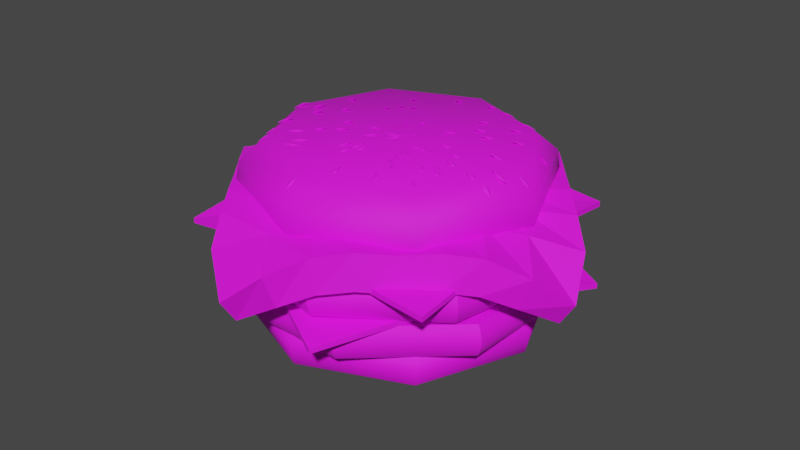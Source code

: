 # Source: food-burger.blend  (saved by Blender 4.1.23; exported with 4.5.12 LTS)
import bpy
from mathutils import Matrix  # noqa: F401  (used for matrix-valued properties, if any)

bpy.ops.wm.read_factory_settings(use_empty=True)
scene = bpy.context.scene
scene.name = 'Scene'

# ---- collections
col_collection = bpy.data.collections.new('Collection'); scene.collection.children.link(col_collection)

# ---- images (referenced by path relative to the original .blend; pixels are not part of the script)
import os
ASSET_DIR = os.environ.get("B2B_ASSET_DIR", "")  # directory of the original .blend (textures are referenced by path, not embedded)
HERE = os.path.dirname(os.path.abspath(__file__))  # packed textures are extracted next to this script under _unpacked/

def load_image(name, relpath, width, height, colorspace="sRGB"):
    """Load a texture the original file referenced (path relative to the .blend, or extracted next to this script)."""
    p = next((c for c in (os.path.join(HERE, relpath), os.path.join(ASSET_DIR, relpath)) if relpath and os.path.exists(c)), "")
    if p:
        img = bpy.data.images.load(p, check_existing=True)
        img.name = name
    else:  # same state as the original file: an image datablock whose file is absent (Cycles renders it pink)
        img = bpy.data.images.new(name, width, height)
        img.source = "FILE"
        img.filepath = "//" + (relpath or name)
    img.colorspace_settings.name = colorspace
    return img
img_palette_psd = load_image('palette.psd', 'palette.psd', 1024, 1024, 'sRGB')

# ---- materials (node trees are filled in below, after node groups)
mat_pixelfoodassetscolor = bpy.data.materials.new('PixelFoodAssetsColor')
mat_pixelfoodassetscolor.use_transparent_shadow = False

# ---- node groups
ng_auto_smooth = bpy.data.node_groups.new('Auto Smooth', 'GeometryNodeTree')
_s = ng_auto_smooth.interface.new_socket(name='Geometry', in_out='OUTPUT', socket_type='NodeSocketGeometry')
_s = ng_auto_smooth.interface.new_socket(name='Geometry', in_out='INPUT', socket_type='NodeSocketGeometry')
_s = ng_auto_smooth.interface.new_socket(name='Angle', in_out='INPUT', socket_type='NodeSocketFloat')
_s.subtype = 'ANGLE'
_s.min_value = 0.0
_s.max_value = 3.142
ng_auto_smooth.is_modifier = True
_N = ng_auto_smooth.nodes; _L = ng_auto_smooth.links
n0 = _N.new('NodeGroupOutput'); n0.name = 'Group Output'; n0.location = (480, -100)
n1 = _N.new('NodeGroupInput'); n1.name = 'Group Input'; n1.location = (-420, -300)
n2 = _N.new('NodeGroupInput'); n2.name = 'Group Input.001'; n2.location = (-60, -100)
n3 = _N.new('GeometryNodeSetShadeSmooth'); n3.name = 'Set Shade Smooth'; n3.location = (120, -100)
n3.domain = 'EDGE'
n4 = _N.new('GeometryNodeSetShadeSmooth'); n4.name = 'Set Shade Smooth.001'; n4.location = (300, -100)
n5 = _N.new('GeometryNodeInputMeshEdgeAngle'); n5.name = 'Edge Angle'; n5.location = (-420, -220)
n6 = _N.new('GeometryNodeInputEdgeSmooth'); n6.name = 'Is Edge Smooth'; n6.location = (-60, -160)
n7 = _N.new('GeometryNodeInputShadeSmooth'); n7.name = 'Is Face Smooth'; n7.location = (-240, -340)
n8 = _N.new('FunctionNodeBooleanMath'); n8.name = 'Boolean Math'; n8.location = (-60, -220)
n9 = _N.new('FunctionNodeCompare'); n9.name = 'Compare'; n9.location = (-240, -180)
n9.operation = 'LESS_EQUAL'
_L.new(n5.outputs[0], n9.inputs[0])
_L.new(n4.outputs[0], n0.inputs[0])
_L.new(n1.outputs[1], n9.inputs[1])
_L.new(n9.outputs[0], n8.inputs[0])
_L.new(n7.outputs[0], n8.inputs[1])
_L.new(n2.outputs[0], n3.inputs[0])
_L.new(n6.outputs[0], n3.inputs[1])
_L.new(n3.outputs[0], n4.inputs[0])
_L.new(n8.outputs[0], n3.inputs[2])
n0.is_active_output = True

# ---- material node trees
mat_pixelfoodassetscolor.use_nodes = True; mat_pixelfoodassetscolor.node_tree.nodes.clear()
_N = mat_pixelfoodassetscolor.node_tree.nodes; _L = mat_pixelfoodassetscolor.node_tree.links
n0 = _N.new('ShaderNodeBsdfPrincipled'); n0.name = 'Principled BSDF'; n0.location = (10, 300)
n0.inputs[2].default_value = 0.7694
n0.inputs[3].default_value = 1.45
n1 = _N.new('ShaderNodeOutputMaterial'); n1.name = 'Material Output'; n1.location = (300, 300)
n2 = _N.new('ShaderNodeTexImage'); n2.name = 'Image Texture'; n2.location = (-280, 280)
n2.image = img_palette_psd
_L.new(n0.outputs[0], n1.inputs[0])
_L.new(n2.outputs[0], n0.inputs[0])
n1.is_active_output = True

# ---- world
world_world = bpy.data.worlds.new('World'); scene.world = world_world
world_world.use_nodes = True; world_world.node_tree.nodes.clear()
_N = world_world.node_tree.nodes; _L = world_world.node_tree.links
n0 = _N.new('ShaderNodeOutputWorld'); n0.name = 'World Output'; n0.location = (300, 300)
n1 = _N.new('ShaderNodeBackground'); n1.name = 'Background'; n1.location = (10, 300)
n1.inputs[0].default_value = (0.05088, 0.05088, 0.05088, 1.0)
_L.new(n1.outputs[0], n0.inputs[0])
n0.is_active_output = True
world_world.color = (0.05088, 0.05088, 0.05088)
world_world.use_sun_shadow = False
world_world.sun_shadow_jitter_overblur = 0.0

# ---- meshes
me_cylinder_002 = bpy.data.meshes.new('Cylinder.002')
me_cylinder_002.from_pydata([(2.691e-09, 0.6967, -0.06967), (2.691e-09, 0.6967, 0.06967), (0.4926, 0.4926, -0.06967), (0.4926, 0.4926, 0.06967), (0.6967, -3.341e-09, -0.06967), (0.6967, -3.341e-09, 0.06967), (0.4926, -0.4926, -0.06967), (0.4926, -0.4926, 0.06967), (2.691e-09, -0.6967, -0.06967), (2.691e-09, -0.6967, 0.06967), (-0.4926, -0.4926, -0.06967), (-0.4926, -0.4926, 0.06967), (-0.6967, -3.341e-09, -0.06967), (-0.6967, -3.341e-09, 0.06967), (-0.4926, 0.4926, -0.06967), (-0.4926, 0.4926, 0.06967), (2.728e-09, 0.7109, 0.04872), (2.728e-09, 0.7109, -0.04872), (2.794e-09, 0.723, 0.01783), (2.794e-09, 0.723, -0.01783), (0.5027, 0.5027, -0.04872), (0.5027, 0.5027, 0.04872), (0.5112, 0.5112, -0.01783), (0.5112, 0.5112, 0.01783), (0.7109, -3.408e-09, -0.04872), (0.7109, -3.408e-09, 0.04872), (0.723, -3.26e-09, -0.01783), (0.723, -3.26e-09, 0.01783), (0.5027, -0.5027, -0.04872), (0.5027, -0.5027, 0.04872), (0.5112, -0.5112, -0.01783), (0.5112, -0.5112, 0.01783), (2.728e-09, -0.7109, -0.04872), (2.728e-09, -0.7109, 0.04872), (2.794e-09, -0.723, -0.01783), (2.794e-09, -0.723, 0.01783), (-0.5027, -0.5027, -0.04872), (-0.5027, -0.5027, 0.04872), (-0.5112, -0.5112, -0.01783), (-0.5112, -0.5112, 0.01783), (-0.7109, -3.408e-09, -0.04872), (-0.7109, -3.408e-09, 0.04872), (-0.723, -3.26e-09, -0.01783), (-0.723, -3.26e-09, 0.01783), (-0.5027, 0.5027, -0.04872), (-0.5027, 0.5027, 0.04872), (-0.5112, 0.5112, -0.01783), (-0.5112, 0.5112, 0.01783)], [], [(14, 44, 17, 0), (4, 24, 28, 6), (6, 28, 32, 8), (8, 32, 36, 10), (10, 36, 40, 12), (12, 40, 44, 14), (3, 1, 15, 13, 11, 9, 7, 5), (0, 17, 20, 2), (0, 2, 4, 6, 8, 10, 12, 14), (2, 20, 24, 4), (41, 13, 15, 45), (37, 11, 13, 41), (33, 9, 11, 37), (29, 7, 9, 33), (25, 5, 7, 29), (21, 3, 5, 25), (16, 1, 3, 21), (45, 16, 18, 47), (47, 18, 19, 46), (46, 19, 17, 44), (41, 45, 47, 43), (43, 47, 46, 42), (42, 46, 44, 40), (37, 41, 43, 39), (39, 43, 42, 38), (38, 42, 40, 36), (33, 37, 39, 35), (35, 39, 38, 34), (34, 38, 36, 32), (29, 33, 35, 31), (31, 35, 34, 30), (30, 34, 32, 28), (25, 29, 31, 27), (27, 31, 30, 26), (26, 30, 28, 24), (21, 25, 27, 23), (23, 27, 26, 22), (22, 26, 24, 20), (16, 21, 23, 18), (18, 23, 22, 19), (19, 22, 20, 17), (45, 15, 1, 16)])
me_cylinder_002.polygons.foreach_set('use_smooth', [True] * 42)
_uv = me_cylinder_002.uv_layers.new(name='UVMap')
_uv.uv.foreach_set('vector', [0.04086, 0.9586, 0.04213, 0.9586, 0.04213, 0.9607, 0.04086, 0.9607, 0.04086, 0.948, 0.04213, 0.948, 0.04213, 0.9501, 0.04086, 0.9501, 0.04086, 0.9501, 0.04213, 0.9501, 0.04213, 0.9522, 0.04086, 0.9522, 0.04086, 0.9522, 0.04213, 0.9522, 0.04213, 0.9543, 0.04086, 0.9543, 0.04086, 0.9543, 0.04213, 0.9543, 0.04213, 0.9565, 0.04086, 0.9565, 0.04086, 0.9565, 0.04213, 0.9565, 0.04213, 0.9586, 0.04086, 0.9586, 0.0515, 0.9438, 0.05461, 0.9438, 0.0568, 0.946, 0.0568, 0.9491, 0.05461, 0.9513, 0.0515, 0.9513, 0.04931, 0.9491, 0.04931, 0.946, 0.04086, 0.9438, 0.04213, 0.9438, 0.04213, 0.9459, 0.04086, 0.9459, 0.05461, 0.9513, 0.0515, 0.9513, 0.04931, 0.9535, 0.04931, 0.9566, 0.0515, 0.9588, 0.05461, 0.9588, 0.0568, 0.9566, 0.0568, 0.9535, 0.04086, 0.9459, 0.04213, 0.9459, 0.04213, 0.948, 0.04086, 0.948, 0.04804, 0.9565, 0.04931, 0.9565, 0.04931, 0.9586, 0.04804, 0.9586, 0.04804, 0.9543, 0.04931, 0.9543, 0.04931, 0.9565, 0.04804, 0.9565, 0.04804, 0.9522, 0.04931, 0.9522, 0.04931, 0.9543, 0.04804, 0.9543, 0.04804, 0.9501, 0.04931, 0.9501, 0.04931, 0.9522, 0.04804, 0.9522, 0.04804, 0.948, 0.04931, 0.948, 0.04931, 0.9501, 0.04804, 0.9501, 0.04804, 0.9459, 0.04931, 0.9459, 0.04931, 0.948, 0.04804, 0.948, 0.04804, 0.9438, 0.04931, 0.9438, 0.04931, 0.9459, 0.04804, 0.9459, 0.04804, 0.9586, 0.04804, 0.9607, 0.04639, 0.9607, 0.04639, 0.9586, 0.04639, 0.9586, 0.04639, 0.9607, 0.04378, 0.9607, 0.04378, 0.9586, 0.04378, 0.9586, 0.04378, 0.9607, 0.04213, 0.9607, 0.04213, 0.9586, 0.04804, 0.9565, 0.04804, 0.9586, 0.04639, 0.9586, 0.04639, 0.9565, 0.04639, 0.9565, 0.04639, 0.9586, 0.04378, 0.9586, 0.04378, 0.9565, 0.04378, 0.9565, 0.04378, 0.9586, 0.04213, 0.9586, 0.04213, 0.9565, 0.04804, 0.9543, 0.04804, 0.9565, 0.04639, 0.9565, 0.04639, 0.9543, 0.04639, 0.9543, 0.04639, 0.9565, 0.04378, 0.9565, 0.04378, 0.9543, 0.04378, 0.9543, 0.04378, 0.9565, 0.04213, 0.9565, 0.04213, 0.9543, 0.04804, 0.9522, 0.04804, 0.9543, 0.04639, 0.9543, 0.04639, 0.9522, 0.04639, 0.9522, 0.04639, 0.9543, 0.04378, 0.9543, 0.04378, 0.9522, 0.04378, 0.9522, 0.04378, 0.9543, 0.04213, 0.9543, 0.04213, 0.9522, 0.04804, 0.9501, 0.04804, 0.9522, 0.04639, 0.9522, 0.04639, 0.9501, 0.04639, 0.9501, 0.04639, 0.9522, 0.04378, 0.9522, 0.04378, 0.9501, 0.04378, 0.9501, 0.04378, 0.9522, 0.04213, 0.9522, 0.04213, 0.9501, 0.04804, 0.948, 0.04804, 0.9501, 0.04639, 0.9501, 0.04639, 0.948, 0.04639, 0.948, 0.04639, 0.9501, 0.04378, 0.9501, 0.04378, 0.948, 0.04378, 0.948, 0.04378, 0.9501, 0.04213, 0.9501, 0.04213, 0.948, 0.04804, 0.9459, 0.04804, 0.948, 0.04639, 0.948, 0.04639, 0.9459, 0.04639, 0.9459, 0.04639, 0.948, 0.04378, 0.948, 0.04378, 0.9459, 0.04378, 0.9459, 0.04378, 0.948, 0.04213, 0.948, 0.04213, 0.9459, 0.04804, 0.9438, 0.04804, 0.9459, 0.04639, 0.9459, 0.04639, 0.9438, 0.04639, 0.9438, 0.04639, 0.9459, 0.04378, 0.9459, 0.04378, 0.9438, 0.04378, 0.9438, 0.04378, 0.9459, 0.04213, 0.9459, 0.04213, 0.9438, 0.04804, 0.9586, 0.04931, 0.9586, 0.04931, 0.9607, 0.04804, 0.9607])
me_cylinder_002.materials.append(mat_pixelfoodassetscolor)
me_cylinder_002.update()
me_cylinder_003 = bpy.data.meshes.new('Cylinder.003')
me_cylinder_003.from_pydata([(2.691e-09, 0.6967, -0.06967), (2.691e-09, 0.6967, 0.06967), (0.4926, 0.4926, -0.06967), (0.4926, 0.4926, 0.06967), (0.6967, -3.341e-09, -0.06967), (0.6967, -3.341e-09, 0.06967), (0.4926, -0.4926, -0.06967), (0.4926, -0.4926, 0.06967), (2.691e-09, -0.6967, -0.06967), (2.691e-09, -0.6967, 0.06967), (-0.4926, -0.4926, -0.06967), (-0.4926, -0.4926, 0.06967), (-0.6967, -3.341e-09, -0.06967), (-0.6967, -3.341e-09, 0.06967), (-0.4926, 0.4926, -0.06967), (-0.4926, 0.4926, 0.06967), (2.728e-09, 0.7109, 0.04872), (2.728e-09, 0.7109, -0.04872), (2.794e-09, 0.723, 0.01783), (2.794e-09, 0.723, -0.01783), (0.5027, 0.5027, -0.04872), (0.5027, 0.5027, 0.04872), (0.5112, 0.5112, -0.01783), (0.5112, 0.5112, 0.01783), (0.7109, -3.408e-09, -0.04872), (0.7109, -3.408e-09, 0.04872), (0.723, -3.26e-09, -0.01783), (0.723, -3.26e-09, 0.01783), (0.5027, -0.5027, -0.04872), (0.5027, -0.5027, 0.04872), (0.5112, -0.5112, -0.01783), (0.5112, -0.5112, 0.01783), (2.728e-09, -0.7109, -0.04872), (2.728e-09, -0.7109, 0.04872), (2.794e-09, -0.723, -0.01783), (2.794e-09, -0.723, 0.01783), (-0.5027, -0.5027, -0.04872), (-0.5027, -0.5027, 0.04872), (-0.5112, -0.5112, -0.01783), (-0.5112, -0.5112, 0.01783), (-0.7109, -3.408e-09, -0.04872), (-0.7109, -3.408e-09, 0.04872), (-0.723, -3.26e-09, -0.01783), (-0.723, -3.26e-09, 0.01783), (-0.5027, 0.5027, -0.04872), (-0.5027, 0.5027, 0.04872), (-0.5112, 0.5112, -0.01783), (-0.5112, 0.5112, 0.01783)], [], [(14, 44, 17, 0), (4, 24, 28, 6), (6, 28, 32, 8), (8, 32, 36, 10), (10, 36, 40, 12), (12, 40, 44, 14), (3, 1, 15, 13, 11, 9, 7, 5), (0, 17, 20, 2), (0, 2, 4, 6, 8, 10, 12, 14), (2, 20, 24, 4), (41, 13, 15, 45), (37, 11, 13, 41), (33, 9, 11, 37), (29, 7, 9, 33), (25, 5, 7, 29), (21, 3, 5, 25), (16, 1, 3, 21), (45, 16, 18, 47), (47, 18, 19, 46), (46, 19, 17, 44), (41, 45, 47, 43), (43, 47, 46, 42), (42, 46, 44, 40), (37, 41, 43, 39), (39, 43, 42, 38), (38, 42, 40, 36), (33, 37, 39, 35), (35, 39, 38, 34), (34, 38, 36, 32), (29, 33, 35, 31), (31, 35, 34, 30), (30, 34, 32, 28), (25, 29, 31, 27), (27, 31, 30, 26), (26, 30, 28, 24), (21, 25, 27, 23), (23, 27, 26, 22), (22, 26, 24, 20), (16, 21, 23, 18), (18, 23, 22, 19), (19, 22, 20, 17), (45, 15, 1, 16)])
me_cylinder_003.polygons.foreach_set('use_smooth', [True] * 42)
_uv = me_cylinder_003.uv_layers.new(name='UVMap')
_uv.uv.foreach_set('vector', [0.04086, 0.9586, 0.04213, 0.9586, 0.04213, 0.9607, 0.04086, 0.9607, 0.04086, 0.948, 0.04213, 0.948, 0.04213, 0.9501, 0.04086, 0.9501, 0.04086, 0.9501, 0.04213, 0.9501, 0.04213, 0.9522, 0.04086, 0.9522, 0.04086, 0.9522, 0.04213, 0.9522, 0.04213, 0.9543, 0.04086, 0.9543, 0.04086, 0.9543, 0.04213, 0.9543, 0.04213, 0.9565, 0.04086, 0.9565, 0.04086, 0.9565, 0.04213, 0.9565, 0.04213, 0.9586, 0.04086, 0.9586, 0.0515, 0.9438, 0.05461, 0.9438, 0.0568, 0.946, 0.0568, 0.9491, 0.05461, 0.9513, 0.0515, 0.9513, 0.04931, 0.9491, 0.04931, 0.946, 0.04086, 0.9438, 0.04213, 0.9438, 0.04213, 0.9459, 0.04086, 0.9459, 0.05461, 0.9513, 0.0515, 0.9513, 0.04931, 0.9535, 0.04931, 0.9566, 0.0515, 0.9588, 0.05461, 0.9588, 0.0568, 0.9566, 0.0568, 0.9535, 0.04086, 0.9459, 0.04213, 0.9459, 0.04213, 0.948, 0.04086, 0.948, 0.04804, 0.9565, 0.04931, 0.9565, 0.04931, 0.9586, 0.04804, 0.9586, 0.04804, 0.9543, 0.04931, 0.9543, 0.04931, 0.9565, 0.04804, 0.9565, 0.04804, 0.9522, 0.04931, 0.9522, 0.04931, 0.9543, 0.04804, 0.9543, 0.04804, 0.9501, 0.04931, 0.9501, 0.04931, 0.9522, 0.04804, 0.9522, 0.04804, 0.948, 0.04931, 0.948, 0.04931, 0.9501, 0.04804, 0.9501, 0.04804, 0.9459, 0.04931, 0.9459, 0.04931, 0.948, 0.04804, 0.948, 0.04804, 0.9438, 0.04931, 0.9438, 0.04931, 0.9459, 0.04804, 0.9459, 0.04804, 0.9586, 0.04804, 0.9607, 0.04639, 0.9607, 0.04639, 0.9586, 0.04639, 0.9586, 0.04639, 0.9607, 0.04378, 0.9607, 0.04378, 0.9586, 0.04378, 0.9586, 0.04378, 0.9607, 0.04213, 0.9607, 0.04213, 0.9586, 0.04804, 0.9565, 0.04804, 0.9586, 0.04639, 0.9586, 0.04639, 0.9565, 0.04639, 0.9565, 0.04639, 0.9586, 0.04378, 0.9586, 0.04378, 0.9565, 0.04378, 0.9565, 0.04378, 0.9586, 0.04213, 0.9586, 0.04213, 0.9565, 0.04804, 0.9543, 0.04804, 0.9565, 0.04639, 0.9565, 0.04639, 0.9543, 0.04639, 0.9543, 0.04639, 0.9565, 0.04378, 0.9565, 0.04378, 0.9543, 0.04378, 0.9543, 0.04378, 0.9565, 0.04213, 0.9565, 0.04213, 0.9543, 0.04804, 0.9522, 0.04804, 0.9543, 0.04639, 0.9543, 0.04639, 0.9522, 0.04639, 0.9522, 0.04639, 0.9543, 0.04378, 0.9543, 0.04378, 0.9522, 0.04378, 0.9522, 0.04378, 0.9543, 0.04213, 0.9543, 0.04213, 0.9522, 0.04804, 0.9501, 0.04804, 0.9522, 0.04639, 0.9522, 0.04639, 0.9501, 0.04639, 0.9501, 0.04639, 0.9522, 0.04378, 0.9522, 0.04378, 0.9501, 0.04378, 0.9501, 0.04378, 0.9522, 0.04213, 0.9522, 0.04213, 0.9501, 0.04804, 0.948, 0.04804, 0.9501, 0.04639, 0.9501, 0.04639, 0.948, 0.04639, 0.948, 0.04639, 0.9501, 0.04378, 0.9501, 0.04378, 0.948, 0.04378, 0.948, 0.04378, 0.9501, 0.04213, 0.9501, 0.04213, 0.948, 0.04804, 0.9459, 0.04804, 0.948, 0.04639, 0.948, 0.04639, 0.9459, 0.04639, 0.9459, 0.04639, 0.948, 0.04378, 0.948, 0.04378, 0.9459, 0.04378, 0.9459, 0.04378, 0.948, 0.04213, 0.948, 0.04213, 0.9459, 0.04804, 0.9438, 0.04804, 0.9459, 0.04639, 0.9459, 0.04639, 0.9438, 0.04639, 0.9438, 0.04639, 0.9459, 0.04378, 0.9459, 0.04378, 0.9438, 0.04378, 0.9438, 0.04378, 0.9459, 0.04213, 0.9459, 0.04213, 0.9438, 0.04804, 0.9586, 0.04931, 0.9586, 0.04931, 0.9607, 0.04804, 0.9607])
me_cylinder_003.materials.append(mat_pixelfoodassetscolor)
me_cylinder_003.update()
me_cube_001 = bpy.data.meshes.new('Cube.001')
me_cube_001.from_pydata([(-0.5969, -0.5969, -0.05031), (-0.5969, -0.5969, -0.02701), (-0.5969, 0.5969, -0.05031), (-0.5969, 0.5969, -0.02701), (0.5969, -0.5969, -0.05031), (0.5969, -0.5969, -0.02701), (0.5969, 0.5969, -0.05031), (0.5969, 0.5969, -0.02701), (0.199, 0.5969, -0.007538), (-0.199, 0.5969, -0.007538), (-0.199, 0.5969, 0.01576), (0.199, 0.5969, 0.01576), (-0.199, -0.5969, -0.007538), (0.199, -0.5969, -0.007538), (0.199, -0.5969, 0.01576), (-0.199, -0.5969, 0.01576), (-0.5969, 0.199, -0.007538), (-0.5969, -0.199, -0.007538), (-0.5969, -0.199, 0.01576), (-0.5969, 0.199, 0.01576), (0.5969, -0.199, -0.007538), (0.5969, 0.199, -0.007538), (0.5969, 0.199, 0.01576), (0.5969, -0.199, 0.01576), (0.199, 0.199, 0.01576), (0.199, -0.199, 0.01576), (-0.199, 0.199, 0.01576), (-0.199, -0.199, 0.01576), (-0.199, 0.199, -0.007538), (-0.199, -0.199, -0.007538), (0.199, 0.199, -0.007538), (0.199, -0.199, -0.007538)], [], [(16, 19, 3, 2), (8, 11, 7, 6), (20, 23, 5, 4), (12, 15, 1, 0), (31, 20, 4, 13), (27, 18, 1, 15), (23, 25, 14, 5), (25, 27, 15, 14), (17, 29, 12, 0), (29, 31, 13, 12), (4, 5, 14, 13), (13, 14, 15, 12), (2, 3, 10, 9), (9, 10, 11, 8), (9, 8, 30, 28), (28, 30, 31, 29), (2, 9, 28, 16), (16, 28, 29, 17), (11, 10, 26, 24), (24, 26, 27, 25), (7, 11, 24, 22), (22, 24, 25, 23), (10, 3, 19, 26), (26, 19, 18, 27), (8, 6, 21, 30), (30, 21, 20, 31), (6, 7, 22, 21), (21, 22, 23, 20), (0, 1, 18, 17), (17, 18, 19, 16)])
_uv = me_cube_001.uv_layers.new(name='UVMap')
_uv.uv.foreach_set('vector', [0.1385, 0.8837, 0.1437, 0.8837, 0.1437, 0.8854, 0.1385, 0.8854, 0.1385, 0.8888, 0.1437, 0.8888, 0.1437, 0.8906, 0.1385, 0.8906, 0.1385, 0.894, 0.1437, 0.894, 0.1437, 0.8957, 0.1385, 0.8957, 0.1385, 0.8992, 0.1437, 0.8992, 0.1437, 0.9009, 0.1385, 0.9009, 0.1368, 0.894, 0.1385, 0.894, 0.1385, 0.8957, 0.1368, 0.8957, 0.1472, 0.894, 0.1489, 0.894, 0.1489, 0.8957, 0.1472, 0.8957, 0.1437, 0.894, 0.1454, 0.894, 0.1454, 0.8957, 0.1437, 0.8957, 0.1454, 0.894, 0.1472, 0.894, 0.1472, 0.8957, 0.1454, 0.8957, 0.1334, 0.894, 0.1351, 0.894, 0.1351, 0.8957, 0.1334, 0.8957, 0.1351, 0.894, 0.1368, 0.894, 0.1368, 0.8957, 0.1351, 0.8957, 0.1385, 0.8957, 0.1437, 0.8957, 0.1437, 0.8975, 0.1385, 0.8975, 0.1385, 0.8975, 0.1437, 0.8975, 0.1437, 0.8992, 0.1385, 0.8992, 0.1385, 0.8854, 0.1437, 0.8854, 0.1437, 0.8871, 0.1385, 0.8871, 0.1385, 0.8871, 0.1437, 0.8871, 0.1437, 0.8888, 0.1385, 0.8888, 0.1351, 0.8906, 0.1368, 0.8906, 0.1368, 0.8923, 0.1351, 0.8923, 0.1351, 0.8923, 0.1368, 0.8923, 0.1368, 0.894, 0.1351, 0.894, 0.1334, 0.8906, 0.1351, 0.8906, 0.1351, 0.8923, 0.1334, 0.8923, 0.1334, 0.8923, 0.1351, 0.8923, 0.1351, 0.894, 0.1334, 0.894, 0.1454, 0.8906, 0.1472, 0.8906, 0.1472, 0.8923, 0.1454, 0.8923, 0.1454, 0.8923, 0.1472, 0.8923, 0.1472, 0.894, 0.1454, 0.894, 0.1437, 0.8906, 0.1454, 0.8906, 0.1454, 0.8923, 0.1437, 0.8923, 0.1437, 0.8923, 0.1454, 0.8923, 0.1454, 0.894, 0.1437, 0.894, 0.1472, 0.8906, 0.1489, 0.8906, 0.1489, 0.8923, 0.1472, 0.8923, 0.1472, 0.8923, 0.1489, 0.8923, 0.1489, 0.894, 0.1472, 0.894, 0.1368, 0.8906, 0.1385, 0.8906, 0.1385, 0.8923, 0.1368, 0.8923, 0.1368, 0.8923, 0.1385, 0.8923, 0.1385, 0.894, 0.1368, 0.894, 0.1385, 0.8906, 0.1437, 0.8906, 0.1437, 0.8923, 0.1385, 0.8923, 0.1385, 0.8923, 0.1437, 0.8923, 0.1437, 0.894, 0.1385, 0.894, 0.1385, 0.8802, 0.1437, 0.8802, 0.1437, 0.8819, 0.1385, 0.8819, 0.1385, 0.8819, 0.1437, 0.8819, 0.1437, 0.8837, 0.1385, 0.8837])
me_cube_001.materials.append(mat_pixelfoodassetscolor)
me_cube_001.update()
me_cube_002 = bpy.data.meshes.new('Cube.002')
me_cube_002.from_pydata([(-0.5969, -0.5969, -0.02178), (-0.5969, -0.5969, -0.01056), (-0.5969, 0.5969, -0.04063), (-0.5969, 0.5969, -0.02701), (0.5969, -0.5969, -0.04914), (0.5969, -0.5969, -0.02701), (0.5969, 0.5969, -0.03771), (0.5969, 0.5969, -0.01584), (0.199, 0.5969, -0.006362), (-0.199, 0.5969, -0.006362), (-0.199, 0.5969, 0.01576), (0.199, 0.5969, 0.01576), (-0.199, -0.5969, -0.006362), (0.199, -0.5969, -0.006362), (0.199, -0.5969, 0.01576), (-0.199, -0.5969, 0.01576), (-0.5969, 0.199, -0.006362), (-0.5969, -0.199, -0.006362), (-0.5969, -0.199, 0.01576), (-0.5969, 0.199, 0.01576), (0.5969, -0.199, -0.006362), (0.5969, 0.199, -0.006362), (0.5969, 0.199, 0.01576), (0.5969, -0.199, 0.01576), (0.199, 0.199, 0.01576), (0.199, -0.199, 0.01576), (-0.199, 0.199, 0.01576), (-0.199, -0.199, 0.01576), (-0.199, 0.199, -0.006362), (-0.199, -0.199, -0.006362), (0.199, 0.199, -0.006362), (0.199, -0.199, -0.006362)], [], [(16, 19, 3, 2), (8, 11, 7, 6), (20, 23, 5, 4), (12, 15, 1, 0), (31, 20, 4, 13), (27, 18, 1, 15), (23, 25, 14, 5), (25, 27, 15, 14), (17, 29, 12, 0), (29, 31, 13, 12), (4, 5, 14, 13), (13, 14, 15, 12), (2, 3, 10, 9), (9, 10, 11, 8), (9, 8, 30, 28), (28, 30, 31, 29), (2, 9, 28, 16), (16, 28, 29, 17), (11, 10, 26, 24), (24, 26, 27, 25), (7, 11, 24, 22), (22, 24, 25, 23), (10, 3, 19, 26), (26, 19, 18, 27), (8, 6, 21, 30), (30, 21, 20, 31), (6, 7, 22, 21), (21, 22, 23, 20), (0, 1, 18, 17), (17, 18, 19, 16)])
_uv = me_cube_002.uv_layers.new(name='UVMap')
_uv.uv.foreach_set('vector', [0.1379, 0.8824, 0.1429, 0.8824, 0.1429, 0.8841, 0.1379, 0.8841, 0.1379, 0.8874, 0.1429, 0.8874, 0.1429, 0.8891, 0.1379, 0.8891, 0.1379, 0.8924, 0.1429, 0.8924, 0.1429, 0.8941, 0.1379, 0.8941, 0.1379, 0.8974, 0.1429, 0.8974, 0.1429, 0.8991, 0.1379, 0.8991, 0.1362, 0.8924, 0.1379, 0.8924, 0.1379, 0.8941, 0.1362, 0.8941, 0.1462, 0.8924, 0.1479, 0.8924, 0.1479, 0.8941, 0.1462, 0.8941, 0.1429, 0.8924, 0.1446, 0.8924, 0.1446, 0.8941, 0.1429, 0.8941, 0.1446, 0.8924, 0.1462, 0.8924, 0.1462, 0.8941, 0.1446, 0.8941, 0.1329, 0.8924, 0.1346, 0.8924, 0.1346, 0.8941, 0.1329, 0.8941, 0.1346, 0.8924, 0.1362, 0.8924, 0.1362, 0.8941, 0.1346, 0.8941, 0.1379, 0.8941, 0.1429, 0.8941, 0.1429, 0.8958, 0.1379, 0.8958, 0.1379, 0.8958, 0.1429, 0.8958, 0.1429, 0.8974, 0.1379, 0.8974, 0.1379, 0.8841, 0.1429, 0.8841, 0.1429, 0.8858, 0.1379, 0.8858, 0.1379, 0.8858, 0.1429, 0.8858, 0.1429, 0.8874, 0.1379, 0.8874, 0.1346, 0.8891, 0.1362, 0.8891, 0.1362, 0.8908, 0.1346, 0.8908, 0.1346, 0.8908, 0.1362, 0.8908, 0.1362, 0.8924, 0.1346, 0.8924, 0.1329, 0.8891, 0.1346, 0.8891, 0.1346, 0.8908, 0.1329, 0.8908, 0.1329, 0.8908, 0.1346, 0.8908, 0.1346, 0.8924, 0.1329, 0.8924, 0.1446, 0.8891, 0.1462, 0.8891, 0.1462, 0.8908, 0.1446, 0.8908, 0.1446, 0.8908, 0.1462, 0.8908, 0.1462, 0.8924, 0.1446, 0.8924, 0.1429, 0.8891, 0.1446, 0.8891, 0.1446, 0.8908, 0.1429, 0.8908, 0.1429, 0.8908, 0.1446, 0.8908, 0.1446, 0.8924, 0.1429, 0.8924, 0.1462, 0.8891, 0.1479, 0.8891, 0.1479, 0.8908, 0.1462, 0.8908, 0.1462, 0.8908, 0.1479, 0.8908, 0.1479, 0.8924, 0.1462, 0.8924, 0.1362, 0.8891, 0.1379, 0.8891, 0.1379, 0.8908, 0.1362, 0.8908, 0.1362, 0.8908, 0.1379, 0.8908, 0.1379, 0.8924, 0.1362, 0.8924, 0.1379, 0.8891, 0.1429, 0.8891, 0.1429, 0.8908, 0.1379, 0.8908, 0.1379, 0.8908, 0.1429, 0.8908, 0.1429, 0.8924, 0.1379, 0.8924, 0.1379, 0.8791, 0.1429, 0.8791, 0.1429, 0.8808, 0.1379, 0.8808, 0.1379, 0.8808, 0.1429, 0.8808, 0.1429, 0.8824, 0.1379, 0.8824])
me_cube_002.materials.append(mat_pixelfoodassetscolor)
me_cube_002.update()
me_plane = bpy.data.meshes.new('Plane')
me_plane.from_pydata([(-0.5795, -0.5795, -0.1736), (0.5795, -0.5795, -0.1736), (-0.5795, 0.5795, -0.1736), (0.5795, 0.5795, -0.1736), (-0.615, 0.3075, -0.03577), (-0.615, 0.0, -0.02891), (-0.615, -0.3075, -0.03577), (0.615, -0.3075, -0.03586), (0.615, 0.0, -0.02982), (0.615, 0.3075, -0.03586), (-0.3075, -0.615, -0.03551), (0.0, -0.615, -0.02639), (0.3075, -0.615, -0.03551), (0.3075, 0.615, -0.03815), (0.0, 0.615, -0.02518), (-0.3075, 0.615, -0.04792), (0.3075, -0.3075, -0.03556), (0.0, -0.3075, -0.05437), (-0.3075, -0.3075, -0.03556), (0.3075, 0.0, -0.05471), (0.0, 0.0, -0.05234), (-0.3075, 0.0, -0.05462), (0.3075, 0.3075, -0.03579), (0.0, 0.3075, -0.05319), (-0.3075, 0.3075, -0.03626), (-0.615, -0.4612, -0.08793), (0.4612, -0.615, -0.08793), (0.615, 0.4612, -0.08793), (-0.4612, 0.615, -0.08977), (-0.615, 0.4612, -0.08793), (-0.615, 0.1537, -0.02078), (-0.615, -0.1537, -0.02078), (0.615, -0.4612, -0.08793), (0.615, -0.1537, -0.02137), (0.615, 0.1537, -0.02137), (-0.4612, -0.3075, -0.04187), (-0.4612, 0.0, -0.04895), (-0.4612, 0.3075, -0.04187), (-0.4612, -0.615, -0.08793), (-0.1537, -0.615, -0.01914), (0.1537, -0.615, -0.01914), (0.4612, 0.615, -0.08854), (0.1537, 0.615, -0.0155), (-0.1537, 0.615, -0.02914), (0.4612, -0.3075, -0.0419), (0.1537, -0.3075, -0.05292), (-0.1537, -0.3075, -0.05292), (0.4612, 0.0, -0.04953), (0.1537, 0.0, -0.05234), (-0.1537, 0.0, -0.05234), (0.4612, 0.3075, -0.0419), (0.1537, 0.3075, -0.05307), (-0.1537, 0.3075, -0.05456), (-0.3075, 0.1537, -0.05299), (0.0, 0.1537, -0.05234), (0.3075, 0.1537, -0.05302), (-0.3075, -0.1537, -0.05299), (0.0, -0.1537, -0.05234), (0.3075, -0.1537, -0.05302), (-0.3075, -0.4612, -0.0418), (0.0, -0.4612, -0.04734), (0.3075, -0.4612, -0.0418), (-0.3075, 0.4612, -0.05013), (0.0, 0.4612, -0.04599), (0.3075, 0.4612, -0.04412), (0.1537, 0.4612, -0.0395), (-0.1537, 0.4612, -0.04878), (-0.4612, 0.4612, -0.06678), (0.1537, -0.4612, -0.04229), (-0.1537, -0.4612, -0.04229), (-0.4612, -0.4612, -0.06621), (0.1537, -0.1537, -0.05234), (-0.1537, -0.1537, -0.05234), (-0.4612, -0.1537, -0.04329), (0.1537, 0.1537, -0.05234), (-0.1537, 0.1537, -0.05234), (-0.4612, 0.1537, -0.04329), (0.4612, 0.1537, -0.04365), (0.4612, -0.1537, -0.04365), (0.4612, -0.4612, -0.06621), (0.4612, 0.4612, -0.0664)], [], [(80, 27, 3, 41), (79, 32, 7, 44), (78, 33, 8, 47), (77, 34, 9, 50), (76, 53, 24, 37), (75, 54, 23, 52), (74, 55, 22, 51), (73, 56, 21, 36), (72, 57, 20, 49), (71, 58, 19, 48), (70, 59, 18, 35), (69, 60, 17, 46), (68, 61, 16, 45), (67, 62, 15, 28), (66, 63, 14, 43), (65, 64, 13, 42), (63, 65, 42, 14), (23, 51, 65, 63), (51, 22, 64, 65), (62, 66, 43, 15), (24, 52, 66, 62), (52, 23, 63, 66), (29, 67, 28, 2), (4, 37, 67, 29), (37, 24, 62, 67), (60, 68, 45, 17), (11, 40, 68, 60), (40, 12, 61, 68), (59, 69, 46, 18), (10, 39, 69, 59), (39, 11, 60, 69), (25, 70, 35, 6), (0, 38, 70, 25), (38, 10, 59, 70), (57, 71, 48, 20), (17, 45, 71, 57), (45, 16, 58, 71), (56, 72, 49, 21), (18, 46, 72, 56), (46, 17, 57, 72), (31, 73, 36, 5), (6, 35, 73, 31), (35, 18, 56, 73), (54, 74, 51, 23), (20, 48, 74, 54), (48, 19, 55, 74), (53, 75, 52, 24), (21, 49, 75, 53), (49, 20, 54, 75), (30, 76, 37, 4), (5, 36, 76, 30), (36, 21, 53, 76), (55, 77, 50, 22), (19, 47, 77, 55), (47, 8, 34, 77), (58, 78, 47, 19), (16, 44, 78, 58), (44, 7, 33, 78), (61, 79, 44, 16), (12, 26, 79, 61), (26, 1, 32, 79), (64, 80, 41, 13), (22, 50, 80, 64), (50, 9, 27, 80)])
_uv = me_plane.uv_layers.new(name='UVMap')
_uv.uv.foreach_set('vector', [0.1163, 0.9611, 0.1185, 0.9611, 0.1185, 0.9633, 0.1163, 0.9633, 0.1163, 0.9482, 0.1185, 0.9482, 0.1185, 0.9503, 0.1163, 0.9503, 0.1163, 0.9525, 0.1185, 0.9525, 0.1185, 0.9546, 0.1163, 0.9546, 0.1163, 0.9568, 0.1185, 0.9568, 0.1185, 0.959, 0.1163, 0.959, 0.1034, 0.9568, 0.1055, 0.9568, 0.1055, 0.959, 0.1034, 0.959, 0.1077, 0.9568, 0.1099, 0.9568, 0.1099, 0.959, 0.1077, 0.959, 0.112, 0.9568, 0.1142, 0.9568, 0.1142, 0.959, 0.112, 0.959, 0.1034, 0.9525, 0.1055, 0.9525, 0.1055, 0.9546, 0.1034, 0.9546, 0.1077, 0.9525, 0.1099, 0.9525, 0.1099, 0.9546, 0.1077, 0.9546, 0.112, 0.9525, 0.1142, 0.9525, 0.1142, 0.9546, 0.112, 0.9546, 0.1034, 0.9482, 0.1055, 0.9482, 0.1055, 0.9503, 0.1034, 0.9503, 0.1077, 0.9482, 0.1099, 0.9482, 0.1099, 0.9503, 0.1077, 0.9503, 0.112, 0.9482, 0.1142, 0.9482, 0.1142, 0.9503, 0.112, 0.9503, 0.1034, 0.9611, 0.1055, 0.9611, 0.1055, 0.9633, 0.1034, 0.9633, 0.1077, 0.9611, 0.1099, 0.9611, 0.1099, 0.9633, 0.1077, 0.9633, 0.112, 0.9611, 0.1142, 0.9611, 0.1142, 0.9633, 0.112, 0.9633, 0.1099, 0.9611, 0.112, 0.9611, 0.112, 0.9633, 0.1099, 0.9633, 0.1099, 0.959, 0.112, 0.959, 0.112, 0.9611, 0.1099, 0.9611, 0.112, 0.959, 0.1142, 0.959, 0.1142, 0.9611, 0.112, 0.9611, 0.1055, 0.9611, 0.1077, 0.9611, 0.1077, 0.9633, 0.1055, 0.9633, 0.1055, 0.959, 0.1077, 0.959, 0.1077, 0.9611, 0.1055, 0.9611, 0.1077, 0.959, 0.1099, 0.959, 0.1099, 0.9611, 0.1077, 0.9611, 0.1012, 0.9611, 0.1034, 0.9611, 0.1034, 0.9633, 0.1012, 0.9633, 0.1012, 0.959, 0.1034, 0.959, 0.1034, 0.9611, 0.1012, 0.9611, 0.1034, 0.959, 0.1055, 0.959, 0.1055, 0.9611, 0.1034, 0.9611, 0.1099, 0.9482, 0.112, 0.9482, 0.112, 0.9503, 0.1099, 0.9503, 0.1099, 0.946, 0.112, 0.946, 0.112, 0.9482, 0.1099, 0.9482, 0.112, 0.946, 0.1142, 0.946, 0.1142, 0.9482, 0.112, 0.9482, 0.1055, 0.9482, 0.1077, 0.9482, 0.1077, 0.9503, 0.1055, 0.9503, 0.1055, 0.946, 0.1077, 0.946, 0.1077, 0.9482, 0.1055, 0.9482, 0.1077, 0.946, 0.1099, 0.946, 0.1099, 0.9482, 0.1077, 0.9482, 0.1012, 0.9482, 0.1034, 0.9482, 0.1034, 0.9503, 0.1012, 0.9503, 0.1012, 0.946, 0.1034, 0.946, 0.1034, 0.9482, 0.1012, 0.9482, 0.1034, 0.946, 0.1055, 0.946, 0.1055, 0.9482, 0.1034, 0.9482, 0.1099, 0.9525, 0.112, 0.9525, 0.112, 0.9546, 0.1099, 0.9546, 0.1099, 0.9503, 0.112, 0.9503, 0.112, 0.9525, 0.1099, 0.9525, 0.112, 0.9503, 0.1142, 0.9503, 0.1142, 0.9525, 0.112, 0.9525, 0.1055, 0.9525, 0.1077, 0.9525, 0.1077, 0.9546, 0.1055, 0.9546, 0.1055, 0.9503, 0.1077, 0.9503, 0.1077, 0.9525, 0.1055, 0.9525, 0.1077, 0.9503, 0.1099, 0.9503, 0.1099, 0.9525, 0.1077, 0.9525, 0.1012, 0.9525, 0.1034, 0.9525, 0.1034, 0.9546, 0.1012, 0.9546, 0.1012, 0.9503, 0.1034, 0.9503, 0.1034, 0.9525, 0.1012, 0.9525, 0.1034, 0.9503, 0.1055, 0.9503, 0.1055, 0.9525, 0.1034, 0.9525, 0.1099, 0.9568, 0.112, 0.9568, 0.112, 0.959, 0.1099, 0.959, 0.1099, 0.9546, 0.112, 0.9546, 0.112, 0.9568, 0.1099, 0.9568, 0.112, 0.9546, 0.1142, 0.9546, 0.1142, 0.9568, 0.112, 0.9568, 0.1055, 0.9568, 0.1077, 0.9568, 0.1077, 0.959, 0.1055, 0.959, 0.1055, 0.9546, 0.1077, 0.9546, 0.1077, 0.9568, 0.1055, 0.9568, 0.1077, 0.9546, 0.1099, 0.9546, 0.1099, 0.9568, 0.1077, 0.9568, 0.1012, 0.9568, 0.1034, 0.9568, 0.1034, 0.959, 0.1012, 0.959, 0.1012, 0.9546, 0.1034, 0.9546, 0.1034, 0.9568, 0.1012, 0.9568, 0.1034, 0.9546, 0.1055, 0.9546, 0.1055, 0.9568, 0.1034, 0.9568, 0.1142, 0.9568, 0.1163, 0.9568, 0.1163, 0.959, 0.1142, 0.959, 0.1142, 0.9546, 0.1163, 0.9546, 0.1163, 0.9568, 0.1142, 0.9568, 0.1163, 0.9546, 0.1185, 0.9546, 0.1185, 0.9568, 0.1163, 0.9568, 0.1142, 0.9525, 0.1163, 0.9525, 0.1163, 0.9546, 0.1142, 0.9546, 0.1142, 0.9503, 0.1163, 0.9503, 0.1163, 0.9525, 0.1142, 0.9525, 0.1163, 0.9503, 0.1185, 0.9503, 0.1185, 0.9525, 0.1163, 0.9525, 0.1142, 0.9482, 0.1163, 0.9482, 0.1163, 0.9503, 0.1142, 0.9503, 0.1142, 0.946, 0.1163, 0.946, 0.1163, 0.9482, 0.1142, 0.9482, 0.1163, 0.946, 0.1185, 0.946, 0.1185, 0.9482, 0.1163, 0.9482, 0.1142, 0.9611, 0.1163, 0.9611, 0.1163, 0.9633, 0.1142, 0.9633, 0.1142, 0.959, 0.1163, 0.959, 0.1163, 0.9611, 0.1142, 0.9611, 0.1163, 0.959, 0.1185, 0.959, 0.1185, 0.9611, 0.1163, 0.9611])
me_plane.materials.append(mat_pixelfoodassetscolor)
me_plane.update()
me_cylinder_004 = bpy.data.meshes.new('Cylinder.004')
me_cylinder_004.from_pydata([(1.861e-09, 0.6482, -0.08137), (1.861e-09, 0.6482, 0.04575), (0.4583, 0.4583, -0.08137), (0.4583, 0.4583, 0.04575), (0.6482, -8.132e-10, -0.08137), (0.6482, -8.132e-10, 0.04575), (0.4583, -0.4583, -0.08137), (0.4583, -0.4583, 0.04575), (1.861e-09, -0.6482, -0.08137), (1.861e-09, -0.6482, 0.04575), (-0.4583, -0.4583, -0.08137), (-0.4583, -0.4583, 0.04575), (-0.6482, -8.132e-10, -0.08137), (-0.6482, -8.132e-10, 0.04575), (-0.4583, 0.4583, -0.08137), (-0.4583, 0.4583, 0.04575), (3.086e-09, 0.5494, -0.1498), (0.3885, 0.3885, -0.1498), (0.5494, -5.69e-10, -0.1498), (0.3885, -0.3885, -0.1498), (3.086e-09, -0.5494, -0.1498), (-0.3885, -0.3885, -0.1498), (-0.5494, -5.69e-10, -0.1498), (-0.3885, 0.3885, -0.1498), (2.045e-09, 0.6605, -0.01781), (0.4671, 0.4671, -0.01781), (0.6605, -6.294e-10, -0.01781), (0.4671, -0.4671, -0.01781), (2.045e-09, -0.6605, -0.01781), (-0.4671, -0.4671, -0.01781), (-0.6605, -6.294e-10, -0.01781), (-0.4671, 0.4671, -0.01781)], [], [(24, 1, 3, 25), (25, 3, 5, 26), (26, 5, 7, 27), (27, 7, 9, 28), (28, 9, 11, 29), (29, 11, 13, 30), (3, 1, 15, 13, 11, 9, 7, 5), (30, 13, 15, 31), (31, 15, 1, 24), (6, 8, 20, 19), (16, 17, 18, 19, 20, 21, 22, 23), (12, 14, 23, 22), (2, 4, 18, 17), (8, 10, 21, 20), (14, 0, 16, 23), (0, 2, 17, 16), (4, 6, 19, 18), (10, 12, 22, 21), (14, 31, 24, 0), (12, 30, 31, 14), (10, 29, 30, 12), (8, 28, 29, 10), (6, 27, 28, 8), (4, 26, 27, 6), (2, 25, 26, 4), (0, 24, 25, 2)])
me_cylinder_004.polygons.foreach_set('use_smooth', [True] * 26)
_uv = me_cylinder_004.uv_layers.new(name='UVMap')
_uv.uv.foreach_set('vector', [0.01812, 0.9792, 0.01832, 0.9792, 0.01832, 0.9804, 0.01812, 0.9804, 0.01812, 0.9804, 0.01832, 0.9804, 0.01832, 0.982, 0.01812, 0.9821, 0.01812, 0.9832, 0.01832, 0.9833, 0.01832, 0.9844, 0.01812, 0.9844, 0.01812, 0.9844, 0.01832, 0.9844, 0.01832, 0.9861, 0.01812, 0.9861, 0.01711, 0.9861, 0.01732, 0.9861, 0.01732, 0.9873, 0.01711, 0.9873, 0.01711, 0.9873, 0.01732, 0.9873, 0.01732, 0.9889, 0.01711, 0.9889, 0.01295, 0.9804, 0.01295, 0.982, 0.0118, 0.9832, 0.01016, 0.9832, 0.009005, 0.982, 0.009005, 0.9804, 0.01016, 0.9792, 0.0118, 0.9792, 0.01753, 0.9861, 0.01774, 0.9861, 0.01774, 0.9873, 0.01753, 0.9873, 0.01753, 0.9873, 0.01774, 0.9873, 0.01774, 0.9889, 0.01753, 0.9889, 0.009005, 0.9859, 0.009005, 0.9843, 0.009306, 0.9844, 0.009306, 0.9858, 0.01265, 0.9858, 0.01167, 0.9868, 0.01029, 0.9868, 0.009306, 0.9858, 0.009306, 0.9844, 0.01029, 0.9835, 0.01167, 0.9835, 0.01265, 0.9844, 0.0118, 0.9832, 0.01295, 0.9843, 0.01265, 0.9844, 0.01167, 0.9835, 0.0118, 0.9871, 0.01016, 0.9871, 0.01029, 0.9868, 0.01167, 0.9868, 0.009005, 0.9843, 0.01016, 0.9832, 0.01029, 0.9835, 0.009306, 0.9844, 0.01295, 0.9843, 0.01295, 0.9859, 0.01265, 0.9858, 0.01265, 0.9844, 0.01295, 0.9859, 0.0118, 0.9871, 0.01167, 0.9868, 0.01265, 0.9858, 0.01016, 0.9871, 0.009005, 0.9859, 0.009306, 0.9858, 0.01029, 0.9868, 0.01016, 0.9832, 0.0118, 0.9832, 0.01167, 0.9835, 0.01029, 0.9835, 0.01732, 0.9873, 0.01753, 0.9873, 0.01753, 0.9889, 0.01732, 0.9889, 0.01732, 0.9861, 0.01753, 0.9861, 0.01753, 0.9873, 0.01732, 0.9873, 0.0169, 0.9873, 0.01711, 0.9873, 0.01711, 0.9889, 0.0169, 0.9889, 0.0169, 0.9861, 0.01711, 0.9861, 0.01711, 0.9873, 0.0169, 0.9873, 0.01791, 0.9844, 0.01812, 0.9844, 0.01812, 0.9861, 0.01791, 0.9861, 0.01791, 0.9833, 0.01812, 0.9832, 0.01812, 0.9844, 0.01791, 0.9844, 0.01791, 0.9804, 0.01812, 0.9804, 0.01812, 0.9821, 0.01791, 0.982, 0.01791, 0.9792, 0.01812, 0.9792, 0.01812, 0.9804, 0.01791, 0.9804])
me_cylinder_004.materials.append(mat_pixelfoodassetscolor)
me_cylinder_004.update()
me_cylinder_005 = bpy.data.meshes.new('Cylinder.005')
me_cylinder_005.from_pydata([(1.861e-09, -0.6482, 0.05363), (1.861e-09, -0.6482, -0.09899), (0.4583, -0.4583, 0.05363), (0.4583, -0.4583, -0.09899), (0.6482, 2.541e-10, 0.05363), (0.6482, 1.137e-08, -0.09899), (0.4583, 0.4583, 0.05363), (0.4583, 0.4583, -0.09899), (1.861e-09, 0.6482, 0.05363), (1.861e-09, 0.6482, -0.09899), (-0.4583, 0.4583, 0.05363), (-0.4583, 0.4583, -0.09899), (-0.6482, 2.541e-10, 0.05363), (-0.6482, 1.137e-08, -0.09899), (-0.4583, -0.4583, 0.05363), (-0.4583, -0.4583, -0.09899), (3.086e-09, -0.5494, 0.1365), (0.3885, -0.3885, 0.1365), (0.5494, -5.969e-09, 0.1365), (0.3885, 0.3885, 0.1365), (3.086e-09, 0.5494, 0.1365), (-0.3885, 0.3885, 0.1365), (-0.5494, -5.969e-09, 0.1365), (-0.3885, -0.3885, 0.1365), (2.045e-09, -0.6605, -0.02263), (0.4671, -0.4671, -0.02263), (0.6605, 5.627e-09, -0.02263), (0.4671, 0.4671, -0.02263), (2.045e-09, 0.6605, -0.02263), (-0.4671, 0.4671, -0.02263), (-0.6605, 5.627e-09, -0.02263), (-0.4671, -0.4671, -0.02263)], [], [(24, 1, 3, 25), (25, 3, 5, 26), (26, 5, 7, 27), (27, 7, 9, 28), (28, 9, 11, 29), (29, 11, 13, 30), (3, 1, 15, 13, 11, 9, 7, 5), (30, 13, 15, 31), (31, 15, 1, 24), (6, 8, 20, 19), (16, 17, 18, 19, 20, 21, 22, 23), (12, 14, 23, 22), (2, 4, 18, 17), (8, 10, 21, 20), (14, 0, 16, 23), (0, 2, 17, 16), (4, 6, 19, 18), (10, 12, 22, 21), (14, 31, 24, 0), (12, 30, 31, 14), (10, 29, 30, 12), (8, 28, 29, 10), (6, 27, 28, 8), (4, 26, 27, 6), (2, 25, 26, 4), (0, 24, 25, 2)])
me_cylinder_005.polygons.foreach_set('use_smooth', [True] * 26)
_uv = me_cylinder_005.uv_layers.new(name='UVMap')
_uv.uv.foreach_set('vector', [0.01765, 0.9821, 0.0174, 0.982, 0.0174, 0.9809, 0.01765, 0.9809, 0.01765, 0.9809, 0.0174, 0.9809, 0.0174, 0.9792, 0.01765, 0.9792, 0.01765, 0.9832, 0.01791, 0.9833, 0.01791, 0.9844, 0.01765, 0.9844, 0.01765, 0.9844, 0.01791, 0.9844, 0.01791, 0.9861, 0.01765, 0.9861, 0.01715, 0.9832, 0.0174, 0.9833, 0.0174, 0.9844, 0.01715, 0.9844, 0.01715, 0.9844, 0.0174, 0.9844, 0.0174, 0.9861, 0.01715, 0.9861, 0.01295, 0.982, 0.01295, 0.9804, 0.01411, 0.9792, 0.01574, 0.9792, 0.0169, 0.9804, 0.0169, 0.982, 0.01574, 0.9832, 0.01411, 0.9832, 0.01715, 0.9792, 0.0174, 0.9792, 0.0174, 0.9804, 0.01715, 0.9804, 0.01715, 0.9804, 0.0174, 0.9804, 0.0174, 0.982, 0.01715, 0.9821, 0.0169, 0.9843, 0.0169, 0.9859, 0.0166, 0.9858, 0.0166, 0.9844, 0.01325, 0.9844, 0.01423, 0.9835, 0.01562, 0.9835, 0.0166, 0.9844, 0.0166, 0.9858, 0.01562, 0.9868, 0.01423, 0.9868, 0.01325, 0.9858, 0.01411, 0.9871, 0.01295, 0.9859, 0.01325, 0.9858, 0.01423, 0.9868, 0.01411, 0.9832, 0.01574, 0.9832, 0.01562, 0.9835, 0.01423, 0.9835, 0.0169, 0.9859, 0.01574, 0.9871, 0.01562, 0.9868, 0.0166, 0.9858, 0.01295, 0.9859, 0.01295, 0.9843, 0.01325, 0.9844, 0.01325, 0.9858, 0.01295, 0.9843, 0.01411, 0.9832, 0.01423, 0.9835, 0.01325, 0.9844, 0.01574, 0.9832, 0.0169, 0.9843, 0.0166, 0.9844, 0.01562, 0.9835, 0.01574, 0.9871, 0.01411, 0.9871, 0.01423, 0.9868, 0.01562, 0.9868, 0.0169, 0.9804, 0.01715, 0.9804, 0.01715, 0.9821, 0.0169, 0.982, 0.0169, 0.9792, 0.01715, 0.9792, 0.01715, 0.9804, 0.0169, 0.9804, 0.0169, 0.9844, 0.01715, 0.9844, 0.01715, 0.9861, 0.0169, 0.9861, 0.0169, 0.9833, 0.01715, 0.9832, 0.01715, 0.9844, 0.0169, 0.9844, 0.0174, 0.9844, 0.01765, 0.9844, 0.01765, 0.9861, 0.0174, 0.9861, 0.0174, 0.9833, 0.01765, 0.9832, 0.01765, 0.9844, 0.0174, 0.9844, 0.01791, 0.9809, 0.01765, 0.9809, 0.01765, 0.9792, 0.01791, 0.9792, 0.0169, 0.982, 0.01715, 0.9821, 0.01715, 0.9832, 0.0169, 0.9832])
me_cylinder_005.materials.append(mat_pixelfoodassetscolor)
me_cylinder_005.update()
me_icosphere_004 = bpy.data.meshes.new('Icosphere.004')
me_icosphere_004.from_pydata([(0.0005748, 0.0, 0.02736), (-0.01081, 0.0, -4.538e-10), (0.0005748, 0.0, -0.02736), (0.008141, 0.0, -4.538e-10), (-0.00146, 0.003942, -6.807e-10), (-0.00146, -0.003942, -6.807e-10)], [], [(0, 3, 4), (0, 4, 1), (4, 2, 1), (3, 2, 4), (0, 5, 3), (0, 1, 5), (5, 1, 2), (3, 5, 2)])
_uv = me_icosphere_004.uv_layers.new(name='UVMap')
_uv.uv.foreach_set('vector', [0.01903, 0.9396, 0.01903, 0.9493, 0.0157, 0.9483, 0.01903, 0.9396, 0.0157, 0.9483, 0.01244, 0.9473, 0.0157, 0.9483, 0.01354, 0.9573, 0.01244, 0.9473, 0.01903, 0.9493, 0.01354, 0.9573, 0.0157, 0.9483, 0.01903, 0.9396, 0.0157, 0.9483, 0.01903, 0.9493, 0.01903, 0.9396, 0.01244, 0.9473, 0.0157, 0.9483, 0.0157, 0.9483, 0.01244, 0.9473, 0.01354, 0.9573, 0.01903, 0.9493, 0.0157, 0.9483, 0.01354, 0.9573])
me_icosphere_004.materials.append(mat_pixelfoodassetscolor)
me_icosphere_004.update()

# ---- objects
ob_grabpoint = bpy.data.objects.new('GrabPoint', None)
ob_burger = bpy.data.objects.new('Burger', None)
ob_patty = bpy.data.objects.new('patty', me_cylinder_002)
ob_patty_001 = bpy.data.objects.new('patty.001', me_cylinder_003)
ob_cheese = bpy.data.objects.new('cheese', me_cube_001)
ob_cheese_001 = bpy.data.objects.new('cheese.001', me_cube_002)
ob_lettuce = bpy.data.objects.new('lettuce', me_plane)
ob_bun_bottom = bpy.data.objects.new('bun.bottom', me_cylinder_004)
ob_bun_top = bpy.data.objects.new('bun.top', me_cylinder_005)
ob_sesame_seed = bpy.data.objects.new('sesame-seed', me_icosphere_004)
ob_sesame_seed_001 = bpy.data.objects.new('sesame-seed.001', me_icosphere_004)
ob_sesame_seed_002 = bpy.data.objects.new('sesame-seed.002', me_icosphere_004)
ob_sesame_seed_003 = bpy.data.objects.new('sesame-seed.003', me_icosphere_004)
ob_sesame_seed_004 = bpy.data.objects.new('sesame-seed.004', me_icosphere_004)
ob_sesame_seed_005 = bpy.data.objects.new('sesame-seed.005', me_icosphere_004)
ob_sesame_seed_006 = bpy.data.objects.new('sesame-seed.006', me_icosphere_004)
ob_sesame_seed_007 = bpy.data.objects.new('sesame-seed.007', me_icosphere_004)
ob_sesame_seed_008 = bpy.data.objects.new('sesame-seed.008', me_icosphere_004)
ob_sesame_seed_009 = bpy.data.objects.new('sesame-seed.009', me_icosphere_004)
ob_sesame_seed_010 = bpy.data.objects.new('sesame-seed.010', me_icosphere_004)
ob_sesame_seed_011 = bpy.data.objects.new('sesame-seed.011', me_icosphere_004)
ob_sesame_seed_012 = bpy.data.objects.new('sesame-seed.012', me_icosphere_004)
ob_sesame_seed_013 = bpy.data.objects.new('sesame-seed.013', me_icosphere_004)
ob_sesame_seed_014 = bpy.data.objects.new('sesame-seed.014', me_icosphere_004)
ob_sesame_seed_015 = bpy.data.objects.new('sesame-seed.015', me_icosphere_004)
ob_sesame_seed_016 = bpy.data.objects.new('sesame-seed.016', me_icosphere_004)
ob_sesame_seed_017 = bpy.data.objects.new('sesame-seed.017', me_icosphere_004)
ob_sesame_seed_018 = bpy.data.objects.new('sesame-seed.018', me_icosphere_004)
ob_sesame_seed_019 = bpy.data.objects.new('sesame-seed.019', me_icosphere_004)
ob_sesame_seed_020 = bpy.data.objects.new('sesame-seed.020', me_icosphere_004)
ob_sesame_seed_021 = bpy.data.objects.new('sesame-seed.021', me_icosphere_004)
ob_sesame_seed_022 = bpy.data.objects.new('sesame-seed.022', me_icosphere_004)
ob_sesame_seed_023 = bpy.data.objects.new('sesame-seed.023', me_icosphere_004)
ob_sesame_seed_024 = bpy.data.objects.new('sesame-seed.024', me_icosphere_004)
ob_sesame_seed_025 = bpy.data.objects.new('sesame-seed.025', me_icosphere_004)
ob_sesame_seed_026 = bpy.data.objects.new('sesame-seed.026', me_icosphere_004)
ob_sesame_seed_027 = bpy.data.objects.new('sesame-seed.027', me_icosphere_004)
ob_sesame_seed_028 = bpy.data.objects.new('sesame-seed.028', me_icosphere_004)
ob_sesame_seed_029 = bpy.data.objects.new('sesame-seed.029', me_icosphere_004)
ob_sesame_seed_030 = bpy.data.objects.new('sesame-seed.030', me_icosphere_004)
ob_sesame_seed_031 = bpy.data.objects.new('sesame-seed.031', me_icosphere_004)
ob_sesame_seed_032 = bpy.data.objects.new('sesame-seed.032', me_icosphere_004)
ob_sesame_seed_033 = bpy.data.objects.new('sesame-seed.033', me_icosphere_004)
ob_sesame_seed_034 = bpy.data.objects.new('sesame-seed.034', me_icosphere_004)
ob_sesame_seed_035 = bpy.data.objects.new('sesame-seed.035', me_icosphere_004)
ob_sesame_seed_036 = bpy.data.objects.new('sesame-seed.036', me_icosphere_004)
ob_sesame_seed_037 = bpy.data.objects.new('sesame-seed.037', me_icosphere_004)
ob_sesame_seed_038 = bpy.data.objects.new('sesame-seed.038', me_icosphere_004)
ob_sesame_seed_039 = bpy.data.objects.new('sesame-seed.039', me_icosphere_004)
ob_sesame_seed_040 = bpy.data.objects.new('sesame-seed.040', me_icosphere_004)
ob_sesame_seed_041 = bpy.data.objects.new('sesame-seed.041', me_icosphere_004)
ob_sesame_seed_042 = bpy.data.objects.new('sesame-seed.042', me_icosphere_004)
ob_sesame_seed_043 = bpy.data.objects.new('sesame-seed.043', me_icosphere_004)
ob_sesame_seed_044 = bpy.data.objects.new('sesame-seed.044', me_icosphere_004)
ob_sesame_seed_045 = bpy.data.objects.new('sesame-seed.045', me_icosphere_004)
ob_sesame_seed_046 = bpy.data.objects.new('sesame-seed.046', me_icosphere_004)
ob_sesame_seed_047 = bpy.data.objects.new('sesame-seed.047', me_icosphere_004)
ob_sesame_seed_048 = bpy.data.objects.new('sesame-seed.048', me_icosphere_004)
ob_sesame_seed_049 = bpy.data.objects.new('sesame-seed.049', me_icosphere_004)
ob_sesame_seed_050 = bpy.data.objects.new('sesame-seed.050', me_icosphere_004)
ob_sesame_seed_051 = bpy.data.objects.new('sesame-seed.051', me_icosphere_004)
ob_sesame_seed_052 = bpy.data.objects.new('sesame-seed.052', me_icosphere_004)
ob_sesame_seed_053 = bpy.data.objects.new('sesame-seed.053', me_icosphere_004)
ob_sesame_seed_054 = bpy.data.objects.new('sesame-seed.054', me_icosphere_004)
ob_sesame_seed_055 = bpy.data.objects.new('sesame-seed.055', me_icosphere_004)
ob_sesame_seed_056 = bpy.data.objects.new('sesame-seed.056', me_icosphere_004)
ob_sesame_seed_057 = bpy.data.objects.new('sesame-seed.057', me_icosphere_004)
ob_sesame_seed_058 = bpy.data.objects.new('sesame-seed.058', me_icosphere_004)
ob_sesame_seed_059 = bpy.data.objects.new('sesame-seed.059', me_icosphere_004)
ob_sesame_seed_060 = bpy.data.objects.new('sesame-seed.060', me_icosphere_004)
ob_sesame_seed_061 = bpy.data.objects.new('sesame-seed.061', me_icosphere_004)
ob_sesame_seed_062 = bpy.data.objects.new('sesame-seed.062', me_icosphere_004)
ob_sesame_seed_063 = bpy.data.objects.new('sesame-seed.063', me_icosphere_004)
ob_sesame_seed_064 = bpy.data.objects.new('sesame-seed.064', me_icosphere_004)
ob_sesame_seed_065 = bpy.data.objects.new('sesame-seed.065', me_icosphere_004)
ob_sesame_seed_066 = bpy.data.objects.new('sesame-seed.066', me_icosphere_004)
ob_sesame_seed_067 = bpy.data.objects.new('sesame-seed.067', me_icosphere_004)
ob_sesame_seed_068 = bpy.data.objects.new('sesame-seed.068', me_icosphere_004)
ob_sesame_seed_069 = bpy.data.objects.new('sesame-seed.069', me_icosphere_004)
ob_sesame_seed_070 = bpy.data.objects.new('sesame-seed.070', me_icosphere_004)
ob_sesame_seed_071 = bpy.data.objects.new('sesame-seed.071', me_icosphere_004)

# ---- transforms, parenting, visibility, modifiers, constraints
ob_grabpoint.location = (-0.7032, -0.05281, 0.3716)
ob_burger.location = (0.0, 0.0, 0.0)
ob_patty.parent = ob_burger
ob_patty.location = (0.0, 0.0, 0.2789)
ob_patty.rotation_euler = (0.0, -0.0, -0.4447)
_m = ob_patty.modifiers.new('Auto Smooth', 'NODES')
_m.node_group = ng_auto_smooth
_gi = [s.identifier for s in ng_auto_smooth.interface.items_tree if s.item_type == 'SOCKET' and s.in_out == 'INPUT']
_m[_gi[1]] = 0.5236  # Angle
ob_patty_001.parent = ob_burger
ob_patty_001.location = (0.0, 0.0, 0.4427)
ob_patty_001.rotation_euler = (0.0, -0.0, 0.2049)
_m = ob_patty_001.modifiers.new('Auto Smooth', 'NODES')
_m.node_group = ng_auto_smooth
_gi = [s.identifier for s in ng_auto_smooth.interface.items_tree if s.item_type == 'SOCKET' and s.in_out == 'INPUT']
_m[_gi[1]] = 0.5236  # Angle
ob_cheese.parent = ob_burger
ob_cheese.location = (0.0, 0.0, 0.5356)
ob_cheese_001.parent = ob_burger
ob_cheese_001.location = (0.0, 0.0, 0.361)
ob_cheese_001.rotation_euler = (0.0, -0.0, -0.4893)
ob_lettuce.parent = ob_burger
ob_lettuce.location = (0.0, 0.0, 0.6134)
ob_lettuce.rotation_euler = (0.0, -0.0, -0.8918)
_m = ob_lettuce.modifiers.new('Solidify', 'SOLIDIFY')
_m = ob_lettuce.modifiers.new('Displace', 'DISPLACE')
_m.strength = 0.2
ob_bun_bottom.parent = ob_burger
ob_bun_bottom.location = (0.0, 0.0, 0.1635)
ob_bun_top.parent = ob_burger
ob_bun_top.location = (0.0, 0.0, 0.7012)
_vg = ob_bun_top.vertex_groups.new(name='sesame')
ob_sesame_seed.parent = ob_burger
ob_sesame_seed.location = (0.03737, 0.04378, 0.8393)
ob_sesame_seed.rotation_euler = (1.571, -0.0, 1.069)
ob_sesame_seed_001.parent = ob_sesame_seed
ob_sesame_seed_001.matrix_parent_inverse = Matrix(((0.4813, 0.8765, 1.776e-15, -0.05637), (3.831e-08, -2.104e-08, 1.0, -0.6625), (0.8765, -0.4813, -4.371e-08, -0.01168), (-0.0, 0.0, -0.0, 1.0)))
ob_sesame_seed_001.location = (0.1814, -0.272, 0.661)
ob_sesame_seed_001.rotation_euler = (1.307, 2.816e-08, -2.553)
ob_sesame_seed_001.scale = (1.53, 1.53, 1.53)
ob_sesame_seed_002.parent = ob_sesame_seed
ob_sesame_seed_002.matrix_parent_inverse = Matrix(((0.4813, 0.8765, 1.776e-15, -0.05637), (3.831e-08, -2.104e-08, 1.0, -0.6625), (0.8765, -0.4813, -4.371e-08, -0.01168), (-0.0, 0.0, -0.0, 1.0)))
ob_sesame_seed_002.location = (0.1218, -0.04899, 0.661)
ob_sesame_seed_002.rotation_euler = (1.463, -8.898e-08, -1.953)
ob_sesame_seed_002.scale = (1.53, 1.53, 1.53)
ob_sesame_seed_003.parent = ob_sesame_seed
ob_sesame_seed_003.matrix_parent_inverse = Matrix(((0.4813, 0.8765, 1.776e-15, -0.05637), (3.831e-08, -2.104e-08, 1.0, -0.6625), (0.8765, -0.4813, -4.371e-08, -0.01168), (-0.0, 0.0, -0.0, 1.0)))
ob_sesame_seed_003.location = (-0.4737, 0.3593, 0.5996)
ob_sesame_seed_003.rotation_euler = (0.6685, -8.164e-09, 0.918)
ob_sesame_seed_003.scale = (1.53, 1.53, 1.53)
ob_sesame_seed_004.parent = ob_sesame_seed
ob_sesame_seed_004.matrix_parent_inverse = Matrix(((0.4813, 0.8765, 1.776e-15, -0.05637), (3.831e-08, -2.104e-08, 1.0, -0.6625), (0.8765, -0.4813, -4.371e-08, -0.01168), (-0.0, 0.0, -0.0, 1.0)))
ob_sesame_seed_004.location = (0.592, 0.01885, 0.6187)
ob_sesame_seed_004.rotation_euler = (0.8111, 4.648e-08, -1.539)
ob_sesame_seed_004.scale = (1.53, 1.53, 1.53)
ob_sesame_seed_005.parent = ob_sesame_seed
ob_sesame_seed_005.matrix_parent_inverse = Matrix(((0.4813, 0.8765, 1.776e-15, -0.05637), (3.831e-08, -2.104e-08, 1.0, -0.6625), (0.8765, -0.4813, -4.371e-08, -0.01168), (-0.0, 0.0, -0.0, 1.0)))
ob_sesame_seed_005.location = (-0.2346, -0.1043, 0.661)
ob_sesame_seed_005.rotation_euler = (1.362, -8.999e-08, 1.989)
ob_sesame_seed_005.scale = (1.53, 1.53, 1.53)
ob_sesame_seed_006.parent = ob_sesame_seed
ob_sesame_seed_006.matrix_parent_inverse = Matrix(((0.4813, 0.8765, 1.776e-15, -0.05637), (3.831e-08, -2.104e-08, 1.0, -0.6625), (0.8765, -0.4813, -4.371e-08, -0.01168), (-0.0, 0.0, -0.0, 1.0)))
ob_sesame_seed_006.location = (0.03479, -0.4291, 0.661)
ob_sesame_seed_006.rotation_euler = (1.23, -5.741e-08, -3.061)
ob_sesame_seed_006.scale = (1.53, 1.53, 1.53)
ob_sesame_seed_007.parent = ob_sesame_seed
ob_sesame_seed_007.matrix_parent_inverse = Matrix(((0.4813, 0.8765, 1.776e-15, -0.05637), (3.831e-08, -2.104e-08, 1.0, -0.6625), (0.8765, -0.4813, -4.371e-08, -0.01168), (-0.0, 0.0, -0.0, 1.0)))
ob_sesame_seed_007.location = (-0.007147, -0.01864, 0.661)
ob_sesame_seed_007.rotation_euler = (1.554, 9.87e-08, 2.775)
ob_sesame_seed_007.scale = (1.53, 1.53, 1.53)
ob_sesame_seed_008.parent = ob_sesame_seed
ob_sesame_seed_008.matrix_parent_inverse = Matrix(((0.4813, 0.8765, 1.776e-15, -0.05637), (3.831e-08, -2.104e-08, 1.0, -0.6625), (0.8765, -0.4813, -4.371e-08, -0.01168), (-0.0, 0.0, -0.0, 1.0)))
ob_sesame_seed_008.location = (-0.3629, -0.2313, 0.661)
ob_sesame_seed_008.rotation_euler = (1.496, -0.1987, 2.235)
ob_sesame_seed_008.scale = (1.53, 1.53, 1.53)
ob_sesame_seed_009.parent = ob_sesame_seed
ob_sesame_seed_009.matrix_parent_inverse = Matrix(((0.4813, 0.8765, 1.776e-15, -0.05637), (3.831e-08, -2.104e-08, 1.0, -0.6625), (0.8765, -0.4813, -4.371e-08, -0.01168), (-0.0, 0.0, -0.0, 1.0)))
ob_sesame_seed_009.location = (-0.5486, 0.007991, 0.6588)
ob_sesame_seed_009.rotation_euler = (1.132, 1.308e-07, 1.554)
ob_sesame_seed_009.scale = (1.53, 1.53, 1.53)
ob_sesame_seed_010.parent = ob_sesame_seed
ob_sesame_seed_010.matrix_parent_inverse = Matrix(((0.4813, 0.8765, 1.776e-15, -0.05637), (3.831e-08, -2.104e-08, 1.0, -0.6625), (0.8765, -0.4813, -4.371e-08, -0.01168), (-0.0, 0.0, -0.0, 1.0)))
ob_sesame_seed_010.location = (0.1605, -0.05354, 0.661)
ob_sesame_seed_010.rotation_euler = (1.432, -7.902e-08, -1.893)
ob_sesame_seed_010.scale = (1.53, 1.53, 1.53)
ob_sesame_seed_011.parent = ob_sesame_seed
ob_sesame_seed_011.matrix_parent_inverse = Matrix(((0.4813, 0.8765, 1.776e-15, -0.05637), (3.831e-08, -2.104e-08, 1.0, -0.6625), (0.8765, -0.4813, -4.371e-08, -0.01168), (-0.0, 0.0, -0.0, 1.0)))
ob_sesame_seed_011.location = (-0.2488, 0.4954, 0.6198)
ob_sesame_seed_011.rotation_euler = (0.8524, -8.68e-08, 0.4655)
ob_sesame_seed_011.scale = (1.53, 1.53, 1.53)
ob_sesame_seed_012.parent = ob_sesame_seed
ob_sesame_seed_012.matrix_parent_inverse = Matrix(((0.4813, 0.8765, 1.776e-15, -0.05637), (3.831e-08, -2.104e-08, 1.0, -0.6625), (0.8765, -0.4813, -4.371e-08, -0.01168), (-0.0, 0.0, -0.0, 1.0)))
ob_sesame_seed_012.location = (0.1522, -0.1361, 0.661)
ob_sesame_seed_012.rotation_euler = (1.404, -1.593e-07, -2.3)
ob_sesame_seed_012.scale = (1.53, 1.53, 1.53)
ob_sesame_seed_013.parent = ob_sesame_seed
ob_sesame_seed_013.matrix_parent_inverse = Matrix(((0.4813, 0.8765, 1.776e-15, -0.05637), (3.831e-08, -2.104e-08, 1.0, -0.6625), (0.8765, -0.4813, -4.371e-08, -0.01168), (-0.0, 0.0, -0.0, 1.0)))
ob_sesame_seed_013.location = (0.2763, -0.2044, 0.661)
ob_sesame_seed_013.rotation_euler = (1.295, 6.425e-08, -2.208)
ob_sesame_seed_013.scale = (1.53, 1.53, 1.53)
ob_sesame_seed_014.parent = ob_sesame_seed
ob_sesame_seed_014.matrix_parent_inverse = Matrix(((0.4813, 0.8765, 1.776e-15, -0.05637), (3.831e-08, -2.104e-08, 1.0, -0.6625), (0.8765, -0.4813, -4.371e-08, -0.01168), (-0.0, 0.0, -0.0, 1.0)))
ob_sesame_seed_014.location = (-0.2459, 0.2053, 0.661)
ob_sesame_seed_014.rotation_euler = (1.313, -6.219e-08, 0.8752)
ob_sesame_seed_014.scale = (1.53, 1.53, 1.53)
ob_sesame_seed_015.parent = ob_sesame_seed
ob_sesame_seed_015.matrix_parent_inverse = Matrix(((0.4813, 0.8765, 1.776e-15, -0.05637), (3.831e-08, -2.104e-08, 1.0, -0.6625), (0.8765, -0.4813, -4.371e-08, -0.01168), (-0.0, 0.0, -0.0, 1.0)))
ob_sesame_seed_015.location = (-0.06216, -0.5517, 0.6375)
ob_sesame_seed_015.rotation_euler = (0.9797, -1.45e-07, 3.024)
ob_sesame_seed_015.scale = (1.53, 1.53, 1.53)
ob_sesame_seed_016.parent = ob_sesame_seed
ob_sesame_seed_016.matrix_parent_inverse = Matrix(((0.4813, 0.8765, 1.776e-15, -0.05637), (3.831e-08, -2.104e-08, 1.0, -0.6625), (0.8765, -0.4813, -4.371e-08, -0.01168), (-0.0, 0.0, -0.0, 1.0)))
ob_sesame_seed_016.location = (0.1879, -0.3692, 0.661)
ob_sesame_seed_016.rotation_euler = (1.242, -7.352e-08, -2.671)
ob_sesame_seed_016.scale = (1.53, 1.53, 1.53)
ob_sesame_seed_017.parent = ob_sesame_seed
ob_sesame_seed_017.matrix_parent_inverse = Matrix(((0.4813, 0.8765, 1.776e-15, -0.05637), (3.831e-08, -2.104e-08, 1.0, -0.6625), (0.8765, -0.4813, -4.371e-08, -0.01168), (-0.0, 0.0, -0.0, 1.0)))
ob_sesame_seed_017.location = (-0.4228, 0.1837, 0.661)
ob_sesame_seed_017.rotation_euler = (1.208, -1.64e-07, 1.161)
ob_sesame_seed_017.scale = (1.53, 1.53, 1.53)
ob_sesame_seed_018.parent = ob_sesame_seed
ob_sesame_seed_018.matrix_parent_inverse = Matrix(((0.4813, 0.8765, 1.776e-15, -0.05637), (3.831e-08, -2.104e-08, 1.0, -0.6625), (0.8765, -0.4813, -4.371e-08, -0.01168), (-0.0, 0.0, -0.0, 1.0)))
ob_sesame_seed_018.location = (-0.2683, -0.02623, 0.661)
ob_sesame_seed_018.rotation_euler = (1.352, 1.588e-08, 1.668)
ob_sesame_seed_018.scale = (1.53, 1.53, 1.53)
ob_sesame_seed_019.parent = ob_sesame_seed
ob_sesame_seed_019.matrix_parent_inverse = Matrix(((0.4813, 0.8765, 1.776e-15, -0.05637), (3.831e-08, -2.104e-08, 1.0, -0.6625), (0.8765, -0.4813, -4.371e-08, -0.01168), (-0.0, 0.0, -0.0, 1.0)))
ob_sesame_seed_019.location = (0.1868, 0.4821, 0.6525)
ob_sesame_seed_019.rotation_euler = (1.113, -2.134e-07, -0.3706)
ob_sesame_seed_019.scale = (1.53, 1.53, 1.53)
ob_sesame_seed_020.parent = ob_sesame_seed
ob_sesame_seed_020.matrix_parent_inverse = Matrix(((0.4813, 0.8765, 1.776e-15, -0.05637), (3.831e-08, -2.104e-08, 1.0, -0.6625), (0.8765, -0.4813, -4.371e-08, -0.01168), (-0.0, 0.0, -0.0, 1.0)))
ob_sesame_seed_020.location = (-0.06517, -0.1916, 0.661)
ob_sesame_seed_020.rotation_euler = (1.405, -3.042e-09, 2.814)
ob_sesame_seed_020.scale = (1.53, 1.53, 1.53)
ob_sesame_seed_021.parent = ob_sesame_seed
ob_sesame_seed_021.matrix_parent_inverse = Matrix(((0.4813, 0.8765, 1.776e-15, -0.05637), (3.831e-08, -2.104e-08, 1.0, -0.6625), (0.8765, -0.4813, -4.371e-08, -0.01168), (-0.0, 0.0, -0.0, 1.0)))
ob_sesame_seed_021.location = (-0.03476, -0.005637, 0.661)
ob_sesame_seed_021.rotation_euler = (1.542, 3.273e-08, 1.732)
ob_sesame_seed_021.scale = (1.53, 1.53, 1.53)
ob_sesame_seed_022.parent = ob_sesame_seed
ob_sesame_seed_022.matrix_parent_inverse = Matrix(((0.4813, 0.8765, 1.776e-15, -0.05637), (3.831e-08, -2.104e-08, 1.0, -0.6625), (0.8765, -0.4813, -4.371e-08, -0.01168), (-0.0, 0.0, -0.0, 1.0)))
ob_sesame_seed_022.location = (-0.157, 0.2818, 0.661)
ob_sesame_seed_022.rotation_euler = (1.311, -2.845e-08, 0.5084)
ob_sesame_seed_022.scale = (1.53, 1.53, 1.53)
ob_sesame_seed_023.parent = ob_sesame_seed
ob_sesame_seed_023.matrix_parent_inverse = Matrix(((0.4813, 0.8765, 1.776e-15, -0.05637), (3.831e-08, -2.104e-08, 1.0, -0.6625), (0.8765, -0.4813, -4.371e-08, -0.01168), (-0.0, 0.0, -0.0, 1.0)))
ob_sesame_seed_023.location = (-0.4449, -0.3165, 0.6386)
ob_sesame_seed_023.rotation_euler = (0.9952, -7.087e-08, 2.183)
ob_sesame_seed_023.scale = (1.53, 1.53, 1.53)
ob_sesame_seed_024.parent = ob_sesame_seed
ob_sesame_seed_024.matrix_parent_inverse = Matrix(((0.4813, 0.8765, 1.776e-15, -0.05637), (3.831e-08, -2.104e-08, 1.0, -0.6625), (0.8765, -0.4813, -4.371e-08, -0.01168), (-0.0, 0.0, -0.0, 1.0)))
ob_sesame_seed_024.location = (-0.3682, 0.07696, 0.661)
ob_sesame_seed_024.rotation_euler = (1.27, 1.995e-08, 1.365)
ob_sesame_seed_024.scale = (1.53, 1.53, 1.53)
ob_sesame_seed_025.parent = ob_sesame_seed
ob_sesame_seed_025.matrix_parent_inverse = Matrix(((0.4813, 0.8765, 1.776e-15, -0.05637), (3.831e-08, -2.104e-08, 1.0, -0.6625), (0.8765, -0.4813, -4.371e-08, -0.01168), (-0.0, 0.0, -0.0, 1.0)))
ob_sesame_seed_025.location = (0.4385, 0.06361, 0.661)
ob_sesame_seed_025.rotation_euler = (1.22, -7e-08, -1.427)
ob_sesame_seed_025.scale = (1.53, 1.53, 1.53)
ob_sesame_seed_026.parent = ob_sesame_seed
ob_sesame_seed_026.matrix_parent_inverse = Matrix(((0.4813, 0.8765, 1.776e-15, -0.05637), (3.831e-08, -2.104e-08, 1.0, -0.6625), (0.8765, -0.4813, -4.371e-08, -0.01168), (-0.0, 0.0, -0.0, 1.0)))
ob_sesame_seed_026.location = (-0.07667, 0.134, 0.661)
ob_sesame_seed_026.rotation_euler = (1.444, -7.341e-08, 0.5198)
ob_sesame_seed_026.scale = (1.53, 1.53, 1.53)
ob_sesame_seed_027.parent = ob_sesame_seed
ob_sesame_seed_027.matrix_parent_inverse = Matrix(((0.4813, 0.8765, 1.776e-15, -0.05637), (3.831e-08, -2.104e-08, 1.0, -0.6625), (0.8765, -0.4813, -4.371e-08, -0.01168), (-0.0, 0.0, -0.0, 1.0)))
ob_sesame_seed_027.location = (-0.4415, -0.02597, 0.661)
ob_sesame_seed_027.rotation_euler = (1.221, -2.233e-08, 1.63)
ob_sesame_seed_027.scale = (1.53, 1.53, 1.53)
ob_sesame_seed_028.parent = ob_sesame_seed
ob_sesame_seed_028.matrix_parent_inverse = Matrix(((0.4813, 0.8765, 1.776e-15, -0.05637), (3.831e-08, -2.104e-08, 1.0, -0.6625), (0.8765, -0.4813, -4.371e-08, -0.01168), (-0.0, 0.0, -0.0, 1.0)))
ob_sesame_seed_028.location = (-0.2822, -0.2928, 0.661)
ob_sesame_seed_028.rotation_euler = (1.481, -0.2002, 2.265)
ob_sesame_seed_028.scale = (1.53, 1.53, 1.53)
ob_sesame_seed_029.parent = ob_sesame_seed
ob_sesame_seed_029.matrix_parent_inverse = Matrix(((0.4813, 0.8765, 1.776e-15, -0.05637), (3.831e-08, -2.104e-08, 1.0, -0.6625), (0.8765, -0.4813, -4.371e-08, -0.01168), (-0.0, 0.0, -0.0, 1.0)))
ob_sesame_seed_029.location = (-0.2072, 0.2599, 0.661)
ob_sesame_seed_029.rotation_euler = (1.303, 8.356e-08, 0.6731)
ob_sesame_seed_029.scale = (1.53, 1.53, 1.53)
ob_sesame_seed_030.parent = ob_sesame_seed
ob_sesame_seed_030.matrix_parent_inverse = Matrix(((0.4813, 0.8765, 1.776e-15, -0.05637), (3.831e-08, -2.104e-08, 1.0, -0.6625), (0.8765, -0.4813, -4.371e-08, -0.01168), (-0.0, 0.0, -0.0, 1.0)))
ob_sesame_seed_030.location = (-0.2711, -0.3422, 0.661)
ob_sesame_seed_030.rotation_euler = (1.567, -0.07879, 1.967)
ob_sesame_seed_030.scale = (1.53, 1.53, 1.53)
ob_sesame_seed_031.parent = ob_sesame_seed
ob_sesame_seed_031.matrix_parent_inverse = Matrix(((0.4813, 0.8765, 1.776e-15, -0.05637), (3.831e-08, -2.104e-08, 1.0, -0.6625), (0.8765, -0.4813, -4.371e-08, -0.01168), (-0.0, 0.0, -0.0, 1.0)))
ob_sesame_seed_031.location = (-0.09923, -0.0724, 0.661)
ob_sesame_seed_031.rotation_euler = (1.47, -8.82e-09, 2.201)
ob_sesame_seed_031.scale = (1.53, 1.53, 1.53)
ob_sesame_seed_032.parent = ob_sesame_seed
ob_sesame_seed_032.matrix_parent_inverse = Matrix(((0.4813, 0.8765, 1.776e-15, -0.05637), (3.831e-08, -2.104e-08, 1.0, -0.6625), (0.8765, -0.4813, -4.371e-08, -0.01168), (-0.0, 0.0, -0.0, 1.0)))
ob_sesame_seed_032.location = (0.341, -0.09603, 0.661)
ob_sesame_seed_032.rotation_euler = (1.287, -5.339e-08, -1.845)
ob_sesame_seed_032.scale = (1.53, 1.53, 1.53)
ob_sesame_seed_033.parent = ob_sesame_seed
ob_sesame_seed_033.matrix_parent_inverse = Matrix(((0.4813, 0.8765, 1.776e-15, -0.05637), (3.831e-08, -2.104e-08, 1.0, -0.6625), (0.8765, -0.4813, -4.371e-08, -0.01168), (-0.0, 0.0, -0.0, 1.0)))
ob_sesame_seed_033.location = (-0.6058, 0.1197, 0.5339)
ob_sesame_seed_033.rotation_euler = (0.2124, -1.107e-07, 1.376)
ob_sesame_seed_033.scale = (1.53, 1.53, 1.53)
ob_sesame_seed_034.parent = ob_sesame_seed
ob_sesame_seed_034.matrix_parent_inverse = Matrix(((0.4813, 0.8765, 1.776e-15, -0.05637), (3.831e-08, -2.104e-08, 1.0, -0.6625), (0.8765, -0.4813, -4.371e-08, -0.01168), (-0.0, 0.0, -0.0, 1.0)))
ob_sesame_seed_034.location = (-0.5035, 0.3285, 0.5853)
ob_sesame_seed_034.rotation_euler = (0.5608, -6.824e-08, 0.9901)
ob_sesame_seed_034.scale = (1.53, 1.53, 1.53)
ob_sesame_seed_035.parent = ob_sesame_seed
ob_sesame_seed_035.matrix_parent_inverse = Matrix(((0.4813, 0.8765, 1.776e-15, -0.05637), (3.831e-08, -2.104e-08, 1.0, -0.6625), (0.8765, -0.4813, -4.371e-08, -0.01168), (-0.0, 0.0, -0.0, 1.0)))
ob_sesame_seed_035.location = (-0.1379, 0.0004323, 0.661)
ob_sesame_seed_035.rotation_euler = (1.458, -1.562e-07, 1.568)
ob_sesame_seed_035.scale = (1.53, 1.53, 1.53)
ob_sesame_seed_036.parent = ob_sesame_seed
ob_sesame_seed_036.matrix_parent_inverse = Matrix(((0.4813, 0.8765, 1.776e-15, -0.05637), (3.831e-08, -2.104e-08, 1.0, -0.6625), (0.8765, -0.4813, -4.371e-08, -0.01168), (-0.0, 0.0, -0.0, 1.0)))
ob_sesame_seed_036.location = (-0.2137, 0.357, 0.661)
ob_sesame_seed_036.rotation_euler = (1.24, 1.01e-07, 0.5393)
ob_sesame_seed_036.scale = (1.53, 1.53, 1.53)
ob_sesame_seed_037.parent = ob_sesame_seed
ob_sesame_seed_037.matrix_parent_inverse = Matrix(((0.4813, 0.8765, 1.776e-15, -0.05637), (3.831e-08, -2.104e-08, 1.0, -0.6625), (0.8765, -0.4813, -4.371e-08, -0.01168), (-0.0, 0.0, -0.0, 1.0)))
ob_sesame_seed_037.location = (0.329, 0.4207, 0.6546)
ob_sesame_seed_037.rotation_euler = (1.115, -1.243e-07, -0.657)
ob_sesame_seed_037.scale = (1.53, 1.53, 1.53)
ob_sesame_seed_038.parent = ob_sesame_seed
ob_sesame_seed_038.matrix_parent_inverse = Matrix(((0.4813, 0.8765, 1.776e-15, -0.05637), (3.831e-08, -2.104e-08, 1.0, -0.6625), (0.8765, -0.4813, -4.371e-08, -0.01168), (-0.0, 0.0, -0.0, 1.0)))
ob_sesame_seed_038.location = (0.3472, -0.344, 0.661)
ob_sesame_seed_038.rotation_euler = (1.188, 3.697e-08, -2.352)
ob_sesame_seed_038.scale = (1.53, 1.53, 1.53)
ob_sesame_seed_039.parent = ob_sesame_seed
ob_sesame_seed_039.matrix_parent_inverse = Matrix(((0.4813, 0.8765, 1.776e-15, -0.05637), (3.831e-08, -2.104e-08, 1.0, -0.6625), (0.8765, -0.4813, -4.371e-08, -0.01168), (-0.0, 0.0, -0.0, 1.0)))
ob_sesame_seed_039.location = (0.3023, -0.02319, 0.661)
ob_sesame_seed_039.rotation_euler = (1.326, 1.823e-08, -1.647)
ob_sesame_seed_039.scale = (1.53, 1.53, 1.53)
ob_sesame_seed_040.parent = ob_sesame_seed
ob_sesame_seed_040.matrix_parent_inverse = Matrix(((0.4813, 0.8765, 1.776e-15, -0.05637), (3.831e-08, -2.104e-08, 1.0, -0.6625), (0.8765, -0.4813, -4.371e-08, -0.01168), (-0.0, 0.0, -0.0, 1.0)))
ob_sesame_seed_040.location = (0.2943, 0.2075, 0.661)
ob_sesame_seed_040.rotation_euler = (1.282, -3.755e-08, -0.9567)
ob_sesame_seed_040.scale = (1.53, 1.53, 1.53)
ob_sesame_seed_041.parent = ob_sesame_seed
ob_sesame_seed_041.matrix_parent_inverse = Matrix(((0.4813, 0.8765, 1.776e-15, -0.05637), (3.831e-08, -2.104e-08, 1.0, -0.6625), (0.8765, -0.4813, -4.371e-08, -0.01168), (-0.0, 0.0, -0.0, 1.0)))
ob_sesame_seed_041.location = (0.4673, -0.143, 0.661)
ob_sesame_seed_041.rotation_euler = (1.188, -1.448e-07, -1.868)
ob_sesame_seed_041.scale = (1.53, 1.53, 1.53)
ob_sesame_seed_042.parent = ob_sesame_seed
ob_sesame_seed_042.matrix_parent_inverse = Matrix(((0.4813, 0.8765, 1.776e-15, -0.05637), (3.831e-08, -2.104e-08, 1.0, -0.6625), (0.8765, -0.4813, -4.371e-08, -0.01168), (-0.0, 0.0, -0.0, 1.0)))
ob_sesame_seed_042.location = (0.344, 0.3358, 0.661)
ob_sesame_seed_042.rotation_euler = (1.193, 1.501e-08, -0.7975)
ob_sesame_seed_042.scale = (1.53, 1.53, 1.53)
ob_sesame_seed_043.parent = ob_sesame_seed
ob_sesame_seed_043.matrix_parent_inverse = Matrix(((0.4813, 0.8765, 1.776e-15, -0.05637), (3.831e-08, -2.104e-08, 1.0, -0.6625), (0.8765, -0.4813, -4.371e-08, -0.01168), (-0.0, 0.0, -0.0, 1.0)))
ob_sesame_seed_043.location = (-0.5883, 0.0781, 0.6012)
ob_sesame_seed_043.rotation_euler = (0.6812, 2.688e-08, 1.443)
ob_sesame_seed_043.scale = (1.53, 1.53, 1.53)
ob_sesame_seed_044.parent = ob_sesame_seed
ob_sesame_seed_044.matrix_parent_inverse = Matrix(((0.4813, 0.8765, 1.776e-15, -0.05637), (3.831e-08, -2.104e-08, 1.0, -0.6625), (0.8765, -0.4813, -4.371e-08, -0.01168), (-0.0, 0.0, -0.0, 1.0)))
ob_sesame_seed_044.location = (0.1282, -0.1461, 0.661)
ob_sesame_seed_044.rotation_euler = (1.412, 6.649e-08, -2.421)
ob_sesame_seed_044.scale = (1.53, 1.53, 1.53)
ob_sesame_seed_045.parent = ob_sesame_seed
ob_sesame_seed_045.matrix_parent_inverse = Matrix(((0.4813, 0.8765, 1.776e-15, -0.05637), (3.831e-08, -2.104e-08, 1.0, -0.6625), (0.8765, -0.4813, -4.371e-08, -0.01168), (-0.0, 0.0, -0.0, 1.0)))
ob_sesame_seed_045.location = (-0.4784, 0.03431, 0.661)
ob_sesame_seed_045.rotation_euler = (1.194, -2.756e-08, 1.499)
ob_sesame_seed_045.scale = (1.53, 1.53, 1.53)
ob_sesame_seed_046.parent = ob_sesame_seed
ob_sesame_seed_046.matrix_parent_inverse = Matrix(((0.4813, 0.8765, 1.776e-15, -0.05637), (3.831e-08, -2.104e-08, 1.0, -0.6625), (0.8765, -0.4813, -4.371e-08, -0.01168), (-0.0, 0.0, -0.0, 1.0)))
ob_sesame_seed_046.location = (0.4254, 0.2358, 0.661)
ob_sesame_seed_046.rotation_euler = (1.189, -8.762e-08, -1.065)
ob_sesame_seed_046.scale = (1.53, 1.53, 1.53)
ob_sesame_seed_047.parent = ob_sesame_seed
ob_sesame_seed_047.matrix_parent_inverse = Matrix(((0.4813, 0.8765, 1.776e-15, -0.05637), (3.831e-08, -2.104e-08, 1.0, -0.6625), (0.8765, -0.4813, -4.371e-08, -0.01168), (-0.0, 0.0, -0.0, 1.0)))
ob_sesame_seed_047.location = (0.1411, -0.1947, 0.661)
ob_sesame_seed_047.rotation_euler = (1.375, -5.564e-08, -2.514)
ob_sesame_seed_047.scale = (1.53, 1.53, 1.53)
ob_sesame_seed_048.parent = ob_sesame_seed
ob_sesame_seed_048.matrix_parent_inverse = Matrix(((0.4813, 0.8765, 1.776e-15, -0.05637), (3.831e-08, -2.104e-08, 1.0, -0.6625), (0.8765, -0.4813, -4.371e-08, -0.01168), (-0.0, 0.0, -0.0, 1.0)))
ob_sesame_seed_048.location = (-0.07506, -0.2545, 0.661)
ob_sesame_seed_048.rotation_euler = (1.355, -1.982e-08, 2.855)
ob_sesame_seed_048.scale = (1.53, 1.53, 1.53)
ob_sesame_seed_049.parent = ob_sesame_seed
ob_sesame_seed_049.matrix_parent_inverse = Matrix(((0.4813, 0.8765, 1.776e-15, -0.05637), (3.831e-08, -2.104e-08, 1.0, -0.6625), (0.8765, -0.4813, -4.371e-08, -0.01168), (-0.0, 0.0, -0.0, 1.0)))
ob_sesame_seed_049.location = (-0.01219, 0.1643, 0.661)
ob_sesame_seed_049.rotation_euler = (1.436, 1.432e-07, 0.07408)
ob_sesame_seed_049.scale = (1.53, 1.53, 1.53)
ob_sesame_seed_050.parent = ob_sesame_seed
ob_sesame_seed_050.matrix_parent_inverse = Matrix(((0.4813, 0.8765, 1.776e-15, -0.05637), (3.831e-08, -2.104e-08, 1.0, -0.6625), (0.8765, -0.4813, -4.371e-08, -0.01168), (-0.0, 0.0, -0.0, 1.0)))
ob_sesame_seed_050.location = (-0.1546, 0.5781, 0.5832)
ob_sesame_seed_050.rotation_euler = (0.5481, -2.713e-08, 0.2599)
ob_sesame_seed_050.scale = (1.53, 1.53, 1.53)
ob_sesame_seed_051.parent = ob_sesame_seed
ob_sesame_seed_051.matrix_parent_inverse = Matrix(((0.4813, 0.8765, 1.776e-15, -0.05637), (3.831e-08, -2.104e-08, 1.0, -0.6625), (0.8765, -0.4813, -4.371e-08, -0.01168), (-0.0, 0.0, -0.0, 1.0)))
ob_sesame_seed_051.location = (0.5158, 0.2741, 0.5939)
ob_sesame_seed_051.rotation_euler = (0.6362, -5.273e-08, -1.08)
ob_sesame_seed_051.scale = (1.53, 1.53, 1.53)
ob_sesame_seed_052.parent = ob_sesame_seed
ob_sesame_seed_052.matrix_parent_inverse = Matrix(((0.4813, 0.8765, 1.776e-15, -0.05637), (3.831e-08, -2.104e-08, 1.0, -0.6625), (0.8765, -0.4813, -4.371e-08, -0.01168), (-0.0, 0.0, -0.0, 1.0)))
ob_sesame_seed_052.location = (0.1425, 0.1552, 0.661)
ob_sesame_seed_052.rotation_euler = (1.399, 4.938e-08, -0.7429)
ob_sesame_seed_052.scale = (1.53, 1.53, 1.53)
ob_sesame_seed_053.parent = ob_sesame_seed
ob_sesame_seed_053.matrix_parent_inverse = Matrix(((0.4813, 0.8765, 1.776e-15, -0.05637), (3.831e-08, -2.104e-08, 1.0, -0.6625), (0.8765, -0.4813, -4.371e-08, -0.01168), (-0.0, 0.0, -0.0, 1.0)))
ob_sesame_seed_053.location = (0.1861, 0.3312, 0.661)
ob_sesame_seed_053.rotation_euler = (1.267, -1.625e-07, -0.5118)
ob_sesame_seed_053.scale = (1.53, 1.53, 1.53)
ob_sesame_seed_054.parent = ob_sesame_seed
ob_sesame_seed_054.matrix_parent_inverse = Matrix(((0.4813, 0.8765, 1.776e-15, -0.05637), (3.831e-08, -2.104e-08, 1.0, -0.6625), (0.8765, -0.4813, -4.371e-08, -0.01168), (-0.0, 0.0, -0.0, 1.0)))
ob_sesame_seed_054.location = (-0.03637, -0.1999, 0.661)
ob_sesame_seed_054.rotation_euler = (1.405, 9.048e-08, 2.962)
ob_sesame_seed_054.scale = (1.53, 1.53, 1.53)
ob_sesame_seed_055.parent = ob_sesame_seed
ob_sesame_seed_055.matrix_parent_inverse = Matrix(((0.4813, 0.8765, 1.776e-15, -0.05637), (3.831e-08, -2.104e-08, 1.0, -0.6625), (0.8765, -0.4813, -4.371e-08, -0.01168), (-0.0, 0.0, -0.0, 1.0)))
ob_sesame_seed_055.location = (-0.6234, 0.02876, 0.5889)
ob_sesame_seed_055.rotation_euler = (0.5689, 3.916e-08, 1.528)
ob_sesame_seed_055.scale = (1.53, 1.53, 1.53)
ob_sesame_seed_056.parent = ob_sesame_seed
ob_sesame_seed_056.matrix_parent_inverse = Matrix(((0.4813, 0.8765, 1.776e-15, -0.05637), (3.831e-08, -2.104e-08, 1.0, -0.6625), (0.8765, -0.4813, -4.371e-08, -0.01168), (-0.0, 0.0, -0.0, 1.0)))
ob_sesame_seed_056.location = (0.3491, -0.2022, 0.661)
ob_sesame_seed_056.rotation_euler = (1.25, -7.539e-08, -2.096)
ob_sesame_seed_056.scale = (1.53, 1.53, 1.53)
ob_sesame_seed_057.parent = ob_sesame_seed
ob_sesame_seed_057.matrix_parent_inverse = Matrix(((0.4813, 0.8765, 1.776e-15, -0.05637), (3.831e-08, -2.104e-08, 1.0, -0.6625), (0.8765, -0.4813, -4.371e-08, -0.01168), (-0.0, 0.0, -0.0, 1.0)))
ob_sesame_seed_057.location = (0.3217, -0.1689, 0.661)
ob_sesame_seed_057.rotation_euler = (1.28, -9.384e-08, -2.054)
ob_sesame_seed_057.scale = (1.53, 1.53, 1.53)
ob_sesame_seed_058.parent = ob_sesame_seed
ob_sesame_seed_058.matrix_parent_inverse = Matrix(((0.4813, 0.8765, 1.776e-15, -0.05637), (3.831e-08, -2.104e-08, 1.0, -0.6625), (0.8765, -0.4813, -4.371e-08, -0.01168), (-0.0, 0.0, -0.0, 1.0)))
ob_sesame_seed_058.location = (-0.04645, 0.4651, 0.661)
ob_sesame_seed_058.rotation_euler = (1.203, -1.299e-07, 0.09954)
ob_sesame_seed_058.scale = (1.53, 1.53, 1.53)
ob_sesame_seed_059.parent = ob_sesame_seed
ob_sesame_seed_059.matrix_parent_inverse = Matrix(((0.4813, 0.8765, 1.776e-15, -0.05637), (3.831e-08, -2.104e-08, 1.0, -0.6625), (0.8765, -0.4813, -4.371e-08, -0.01168), (-0.0, 0.0, -0.0, 1.0)))
ob_sesame_seed_059.location = (0.2298, 0.2499, 0.661)
ob_sesame_seed_059.rotation_euler = (1.298, -1.725e-08, -0.7434)
ob_sesame_seed_059.scale = (1.53, 1.53, 1.53)
ob_sesame_seed_060.parent = ob_sesame_seed
ob_sesame_seed_060.matrix_parent_inverse = Matrix(((0.4813, 0.8765, 1.776e-15, -0.05637), (3.831e-08, -2.104e-08, 1.0, -0.6625), (0.8765, -0.4813, -4.371e-08, -0.01168), (-0.0, 0.0, -0.0, 1.0)))
ob_sesame_seed_060.location = (-0.1151, -0.2159, 0.661)
ob_sesame_seed_060.rotation_euler = (1.372, 1.311e-07, 2.652)
ob_sesame_seed_060.scale = (1.53, 1.53, 1.53)
ob_sesame_seed_061.parent = ob_sesame_seed
ob_sesame_seed_061.matrix_parent_inverse = Matrix(((0.4813, 0.8765, 1.776e-15, -0.05637), (3.831e-08, -2.104e-08, 1.0, -0.6625), (0.8765, -0.4813, -4.371e-08, -0.01168), (-0.0, 0.0, -0.0, 1.0)))
ob_sesame_seed_061.location = (-0.476, 0.01572, 0.661)
ob_sesame_seed_061.rotation_euler = (1.197, -8.966e-08, 1.538)
ob_sesame_seed_061.scale = (1.53, 1.53, 1.53)
ob_sesame_seed_062.parent = ob_sesame_seed
ob_sesame_seed_062.matrix_parent_inverse = Matrix(((0.4813, 0.8765, 1.776e-15, -0.05637), (3.831e-08, -2.104e-08, 1.0, -0.6625), (0.8765, -0.4813, -4.371e-08, -0.01168), (-0.0, 0.0, -0.0, 1.0)))
ob_sesame_seed_062.location = (-0.3937, 0.429, 0.6251)
ob_sesame_seed_062.rotation_euler = (0.8673, -2.537e-07, 0.7417)
ob_sesame_seed_062.scale = (1.53, 1.53, 1.53)
ob_sesame_seed_063.parent = ob_sesame_seed
ob_sesame_seed_063.matrix_parent_inverse = Matrix(((0.4813, 0.8765, 1.776e-15, -0.05637), (3.831e-08, -2.104e-08, 1.0, -0.6625), (0.8765, -0.4813, -4.371e-08, -0.01168), (-0.0, 0.0, -0.0, 1.0)))
ob_sesame_seed_063.location = (0.1085, 0.4904, 0.661)
ob_sesame_seed_063.rotation_euler = (1.178, 2.156e-07, -0.2177)
ob_sesame_seed_063.scale = (1.53, 1.53, 1.53)
ob_sesame_seed_064.parent = ob_sesame_seed
ob_sesame_seed_064.matrix_parent_inverse = Matrix(((0.4813, 0.8765, 1.776e-15, -0.05637), (3.831e-08, -2.104e-08, 1.0, -0.6625), (0.8765, -0.4813, -4.371e-08, -0.01168), (-0.0, 0.0, -0.0, 1.0)))
ob_sesame_seed_064.location = (-0.4738, -0.1737, 0.661)
ob_sesame_seed_064.rotation_euler = (1.176, 8.4e-08, 1.922)
ob_sesame_seed_064.scale = (1.53, 1.53, 1.53)
ob_sesame_seed_065.parent = ob_sesame_seed
ob_sesame_seed_065.matrix_parent_inverse = Matrix(((0.4813, 0.8765, 1.776e-15, -0.05637), (3.831e-08, -2.104e-08, 1.0, -0.6625), (0.8765, -0.4813, -4.371e-08, -0.01168), (-0.0, 0.0, -0.0, 1.0)))
ob_sesame_seed_065.location = (-0.4673, -0.2494, 0.6431)
ob_sesame_seed_065.rotation_euler = (1.04, 1.885e-08, 2.057)
ob_sesame_seed_065.scale = (1.53, 1.53, 1.53)
ob_sesame_seed_066.parent = ob_sesame_seed
ob_sesame_seed_066.matrix_parent_inverse = Matrix(((0.4813, 0.8765, 1.776e-15, -0.05637), (3.831e-08, -2.104e-08, 1.0, -0.6625), (0.8765, -0.4813, -4.371e-08, -0.01168), (-0.0, 0.0, -0.0, 1.0)))
ob_sesame_seed_066.location = (0.5267, -0.1398, 0.6315)
ob_sesame_seed_066.rotation_euler = (0.9453, 8.486e-08, -1.833)
ob_sesame_seed_066.scale = (1.53, 1.53, 1.53)
ob_sesame_seed_067.parent = ob_sesame_seed
ob_sesame_seed_067.matrix_parent_inverse = Matrix(((0.4813, 0.8765, 1.776e-15, -0.05637), (3.831e-08, -2.104e-08, 1.0, -0.6625), (0.8765, -0.4813, -4.371e-08, -0.01168), (-0.0, 0.0, -0.0, 1.0)))
ob_sesame_seed_067.location = (0.2153, 0.03143, 0.661)
ob_sesame_seed_067.rotation_euler = (1.393, -3.029e-08, -1.426)
ob_sesame_seed_067.scale = (1.53, 1.53, 1.53)
ob_sesame_seed_068.parent = ob_sesame_seed
ob_sesame_seed_068.matrix_parent_inverse = Matrix(((0.4813, 0.8765, 1.776e-15, -0.05637), (3.831e-08, -2.104e-08, 1.0, -0.6625), (0.8765, -0.4813, -4.371e-08, -0.01168), (-0.0, 0.0, -0.0, 1.0)))
ob_sesame_seed_068.location = (0.1442, -0.2332, 0.661)
ob_sesame_seed_068.rotation_euler = (1.348, -3.806e-09, -2.588)
ob_sesame_seed_068.scale = (1.53, 1.53, 1.53)
ob_sesame_seed_069.parent = ob_sesame_seed
ob_sesame_seed_069.matrix_parent_inverse = Matrix(((0.4813, 0.8765, 1.776e-15, -0.05637), (3.831e-08, -2.104e-08, 1.0, -0.6625), (0.8765, -0.4813, -4.371e-08, -0.01168), (-0.0, 0.0, -0.0, 1.0)))
ob_sesame_seed_069.location = (-0.5515, -0.01218, 0.6549)
ob_sesame_seed_069.rotation_euler = (1.104, -1.391e-07, 1.596)
ob_sesame_seed_069.scale = (1.53, 1.53, 1.53)
ob_sesame_seed_070.parent = ob_sesame_seed
ob_sesame_seed_070.matrix_parent_inverse = Matrix(((0.4813, 0.8765, 1.776e-15, -0.05637), (3.831e-08, -2.104e-08, 1.0, -0.6625), (0.8765, -0.4813, -4.371e-08, -0.01168), (-0.0, 0.0, -0.0, 1.0)))
ob_sesame_seed_070.location = (0.5278, -0.06004, 0.6582)
ob_sesame_seed_070.rotation_euler = (1.14, -5.978e-09, -1.688)
ob_sesame_seed_070.scale = (1.53, 1.53, 1.53)
ob_sesame_seed_071.parent = ob_sesame_seed
ob_sesame_seed_071.matrix_parent_inverse = Matrix(((0.4813, 0.8765, 1.776e-15, -0.05637), (3.831e-08, -2.104e-08, 1.0, -0.6625), (0.8765, -0.4813, -4.371e-08, -0.01168), (-0.0, 0.0, -0.0, 1.0)))
ob_sesame_seed_071.location = (-0.3005, -0.1598, 0.661)
ob_sesame_seed_071.rotation_euler = (1.297, 3.382e-08, 2.059)
ob_sesame_seed_071.scale = (1.53, 1.53, 1.53)

# ---- collection membership
col_collection.objects.link(ob_grabpoint)
col_collection.objects.link(ob_burger)
col_collection.objects.link(ob_patty)
col_collection.objects.link(ob_patty_001)
col_collection.objects.link(ob_cheese)
col_collection.objects.link(ob_cheese_001)
col_collection.objects.link(ob_lettuce)
col_collection.objects.link(ob_bun_bottom)
col_collection.objects.link(ob_bun_top)
col_collection.objects.link(ob_sesame_seed)
col_collection.objects.link(ob_sesame_seed_001)
col_collection.objects.link(ob_sesame_seed_002)
col_collection.objects.link(ob_sesame_seed_003)
col_collection.objects.link(ob_sesame_seed_004)
col_collection.objects.link(ob_sesame_seed_005)
col_collection.objects.link(ob_sesame_seed_006)
col_collection.objects.link(ob_sesame_seed_007)
col_collection.objects.link(ob_sesame_seed_008)
col_collection.objects.link(ob_sesame_seed_009)
col_collection.objects.link(ob_sesame_seed_010)
col_collection.objects.link(ob_sesame_seed_011)
col_collection.objects.link(ob_sesame_seed_012)
col_collection.objects.link(ob_sesame_seed_013)
col_collection.objects.link(ob_sesame_seed_014)
col_collection.objects.link(ob_sesame_seed_015)
col_collection.objects.link(ob_sesame_seed_016)
col_collection.objects.link(ob_sesame_seed_017)
col_collection.objects.link(ob_sesame_seed_018)
col_collection.objects.link(ob_sesame_seed_019)
col_collection.objects.link(ob_sesame_seed_020)
col_collection.objects.link(ob_sesame_seed_021)
col_collection.objects.link(ob_sesame_seed_022)
col_collection.objects.link(ob_sesame_seed_023)
col_collection.objects.link(ob_sesame_seed_024)
col_collection.objects.link(ob_sesame_seed_025)
col_collection.objects.link(ob_sesame_seed_026)
col_collection.objects.link(ob_sesame_seed_027)
col_collection.objects.link(ob_sesame_seed_028)
col_collection.objects.link(ob_sesame_seed_029)
col_collection.objects.link(ob_sesame_seed_030)
col_collection.objects.link(ob_sesame_seed_031)
col_collection.objects.link(ob_sesame_seed_032)
col_collection.objects.link(ob_sesame_seed_033)
col_collection.objects.link(ob_sesame_seed_034)
col_collection.objects.link(ob_sesame_seed_035)
col_collection.objects.link(ob_sesame_seed_036)
col_collection.objects.link(ob_sesame_seed_037)
col_collection.objects.link(ob_sesame_seed_038)
col_collection.objects.link(ob_sesame_seed_039)
col_collection.objects.link(ob_sesame_seed_040)
col_collection.objects.link(ob_sesame_seed_041)
col_collection.objects.link(ob_sesame_seed_042)
col_collection.objects.link(ob_sesame_seed_043)
col_collection.objects.link(ob_sesame_seed_044)
col_collection.objects.link(ob_sesame_seed_045)
col_collection.objects.link(ob_sesame_seed_046)
col_collection.objects.link(ob_sesame_seed_047)
col_collection.objects.link(ob_sesame_seed_048)
col_collection.objects.link(ob_sesame_seed_049)
col_collection.objects.link(ob_sesame_seed_050)
col_collection.objects.link(ob_sesame_seed_051)
col_collection.objects.link(ob_sesame_seed_052)
col_collection.objects.link(ob_sesame_seed_053)
col_collection.objects.link(ob_sesame_seed_054)
col_collection.objects.link(ob_sesame_seed_055)
col_collection.objects.link(ob_sesame_seed_056)
col_collection.objects.link(ob_sesame_seed_057)
col_collection.objects.link(ob_sesame_seed_058)
col_collection.objects.link(ob_sesame_seed_059)
col_collection.objects.link(ob_sesame_seed_060)
col_collection.objects.link(ob_sesame_seed_061)
col_collection.objects.link(ob_sesame_seed_062)
col_collection.objects.link(ob_sesame_seed_063)
col_collection.objects.link(ob_sesame_seed_064)
col_collection.objects.link(ob_sesame_seed_065)
col_collection.objects.link(ob_sesame_seed_066)
col_collection.objects.link(ob_sesame_seed_067)
col_collection.objects.link(ob_sesame_seed_068)
col_collection.objects.link(ob_sesame_seed_069)
col_collection.objects.link(ob_sesame_seed_070)
col_collection.objects.link(ob_sesame_seed_071)

# ---- scene / render settings (as saved in the file)
scene.frame_start = 1; scene.frame_end = 250; scene.frame_set(59)
scene.render.engine = 'BLENDER_EEVEE_NEXT'
scene.cycles.use_denoising = False
scene.cycles.samples = 128
scene.cycles.sampling_pattern = 'TABULATED_SOBOL'
scene.cycles.use_adaptive_sampling = False
scene.cycles.use_light_tree = False
scene.eevee.ray_tracing_options.trace_max_roughness = 0.0
scene.view_settings.view_transform = 'Filmic'
bpy.context.view_layer.update()

# ---- added for rendering (the .blend has no active camera and no usable light): camera, sun
cam_auto = bpy.data.cameras.new('AutoCamera')
cam_auto.lens = 50.0
cam_auto.sensor_width = 36.0
cam_auto.clip_end = 1000.0
ob_auto_camera = bpy.data.objects.new('AutoCamera', cam_auto)
scene.collection.objects.link(ob_auto_camera)
ob_auto_camera.location = (2.64056, -3.16867, 2.54903)
ob_auto_camera.rotation_euler = (1.09748, -7.21219e-08, 0.694738)
scene.camera = ob_auto_camera
light_auto_sun = bpy.data.lights.new('AutoSun', 'SUN')
light_auto_sun.energy = 3.0
light_auto_sun.angle = 0.0523599
ob_auto_sun = bpy.data.objects.new('AutoSun', light_auto_sun)
scene.collection.objects.link(ob_auto_sun)
ob_auto_sun.rotation_euler = (0.872665, 0.174533, 0.523599)
bpy.context.view_layer.update()
